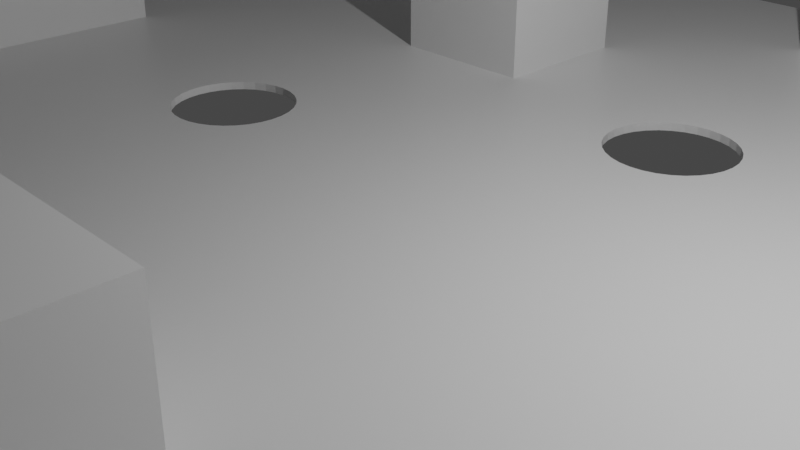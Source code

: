 # Source: suelo.blend  (saved by Blender 2.80.75; exported with 4.5.12 LTS)
import bpy
from mathutils import Matrix  # noqa: F401  (used for matrix-valued properties, if any)

bpy.ops.wm.read_factory_settings(use_empty=True)
scene = bpy.context.scene
scene.name = 'Scene'

# ---- collections
col_collection = bpy.data.collections.new('Collection'); scene.collection.children.link(col_collection)

# ---- materials (node trees are filled in below, after node groups)
mat_material = bpy.data.materials.new('Material')
mat_material.alpha_threshold = 0.0
mat_material.use_transparent_shadow = False
mat_material.line_color = (0.0, 0.0, 0.0, 1.0)

# ---- material node trees
mat_material.use_nodes = True; mat_material.node_tree.nodes.clear()
_N = mat_material.node_tree.nodes; _L = mat_material.node_tree.links
n0 = _N.new('ShaderNodeOutputMaterial'); n0.name = 'Material Output'; n0.location = (300, 300)
n1 = _N.new('ShaderNodeBsdfPrincipled'); n1.name = 'Principled BSDF'; n1.location = (10, 300)
n1.distribution = 'GGX'
n1.subsurface_method = 'BURLEY'
n1.inputs[2].default_value = 0.4
n1.inputs[3].default_value = 1.45
n1.inputs[27].default_value = (0.0, 0.0, 0.0, 1.0)
n1.inputs[28].default_value = 1.0
_L.new(n1.outputs[0], n0.inputs[0])
n0.is_active_output = True

# ---- world
world_world = bpy.data.worlds.new('World'); scene.world = world_world
world_world.use_nodes = True; world_world.node_tree.nodes.clear()
_N = world_world.node_tree.nodes; _L = world_world.node_tree.links
n0 = _N.new('ShaderNodeOutputWorld'); n0.name = 'World Output'; n0.location = (300, 300)
n1 = _N.new('ShaderNodeBackground'); n1.name = 'Background'; n1.location = (10, 300)
n1.inputs[0].default_value = (0.05088, 0.05088, 0.05088, 1.0)
_L.new(n1.outputs[0], n0.inputs[0])
n0.is_active_output = True
world_world.color = (0.05088, 0.05088, 0.05088)
world_world.use_sun_shadow = False
world_world.sun_shadow_jitter_overblur = 0.0

# ---- cameras
cam_camera = bpy.data.cameras.new('Camera')
cam_camera.clip_end = 100.0
cam_camera.ortho_scale = 7.314

# ---- lights
light_light = bpy.data.lights.new('Light', 'POINT')
light_light.transmission_factor = 0.0
light_light.energy = 1000.0
light_light.shadow_soft_size = 0.1
light_light.shadow_maximum_resolution = 0.006
light_light.use_absolute_resolution = True

# ---- meshes
me_cube = bpy.data.meshes.new('Cube')
me_cube.from_pydata([(1.0, 1.0, 1.0), (1.0, 1.0, -1.0), (1.0, -1.0, 1.0), (1.0, -1.0, -1.0), (-1.0, 1.0, 1.0), (-1.0, 1.0, -1.0), (-1.0, -1.0, 1.0), (-1.0, -1.0, -1.0), (0.8, 1.0, -1.0), (0.6, 1.0, -1.0), (0.4, 1.0, -1.0), (0.2, 1.0, -1.0), (0.0, 1.0, -1.0), (-0.2, 1.0, -1.0), (-0.4, 1.0, -1.0), (-0.6, 1.0, -1.0), (-0.8, 1.0, -1.0), (0.8, -1.0, 1.0), (0.6, -1.0, 1.0), (0.4, -1.0, 1.0), (0.2, -1.0, 1.0), (0.0, -1.0, 1.0), (-0.2, -1.0, 1.0), (-0.4, -1.0, 1.0), (-0.6, -1.0, 1.0), (-0.8, -1.0, 1.0), (-0.8, -1.0, -1.0), (-0.6, -1.0, -1.0), (-0.4, -1.0, -1.0), (-0.2, -1.0, -1.0), (0.0, -1.0, -1.0), (0.2, -1.0, -1.0), (0.4, -1.0, -1.0), (0.6, -1.0, -1.0), (0.8, -1.0, -1.0), (-0.8, 1.0, 1.0), (-0.6, 1.0, 1.0), (-0.4, 1.0, 1.0), (-0.2, 1.0, 1.0), (0.0, 1.0, 1.0), (0.2, 1.0, 1.0), (0.4, 1.0, 1.0), (0.6, 1.0, 1.0), (0.8, 1.0, 1.0), (-1.0, 0.8, -1.0), (-1.0, 0.6, -1.0), (-1.0, 0.4, -1.0), (-1.0, 0.2, -1.0), (-1.0, 0.0, -1.0), (-1.0, -0.2, -1.0), (-1.0, -0.4, -1.0), (-1.0, -0.6, -1.0), (-1.0, -0.8, -1.0), (1.0, 0.8, 1.0), (1.0, 0.6, 1.0), (1.0, 0.4, 1.0), (1.0, 0.2, 1.0), (1.0, 0.0, 1.0), (1.0, -0.2, 1.0), (1.0, -0.4, 1.0), (1.0, -0.6, 1.0), (1.0, -0.8, 1.0), (-1.0, -0.8, 1.0), (-1.0, -0.6, 1.0), (-1.0, -0.4, 1.0), (-1.0, -0.2, 1.0), (-1.0, 0.0, 1.0), (-1.0, 0.2, 1.0), (-1.0, 0.4, 1.0), (-1.0, 0.6, 1.0), (-1.0, 0.8, 1.0), (1.0, -0.8, -1.0), (1.0, -0.6, -1.0), (1.0, -0.4, -1.0), (1.0, -0.2, -1.0), (1.0, 0.0, -1.0), (1.0, 0.2, -1.0), (1.0, 0.4, -1.0), (1.0, 0.6, -1.0), (1.0, 0.8, -1.0), (-0.8, 0.8, -1.0), (-0.8, 0.6, -1.0), (-0.8, 0.4, -1.0), (-0.8, 0.2, -1.0), (-0.8, 0.0, -1.0), (-0.8, -0.2, -1.0), (-0.8, -0.4, -1.0), (-0.8, -0.6, -1.0), (-0.8, -0.8, -1.0), (-0.6, 0.8, -1.0), (-0.6, 0.6, -1.0), (-0.6, 0.4, -1.0), (-0.6, 0.2, -1.0), (-0.6, 0.0, -1.0), (-0.6, -0.2, -1.0), (-0.6, -0.4, -1.0), (-0.6, -0.6, -1.0), (-0.6, -0.8, -1.0), (-0.4, 0.8, -1.0), (-0.4, 0.6, -1.0), (-0.4, 0.4, -1.0), (-0.4, 0.2, -1.0), (-0.4, -0.2, -1.0), (-0.4, -0.4, -1.0), (-0.4, -0.6, -1.0), (-0.4, -0.8, -1.0), (-0.2, 0.8, -1.0), (-0.2, 0.6, -1.0), (-0.2, 0.4, -1.0), (-0.2, 0.2, -1.0), (-0.2, 0.0, -1.0), (-0.2, -0.2, -1.0), (-0.2, -0.4, -1.0), (-0.2, -0.6, -1.0), (-0.2, -0.8, -1.0), (0.0, 0.8, -1.0), (0.0, 0.6, -1.0), (0.0, 0.4, -1.0), (0.0, 0.2, -1.0), (0.0, 0.0, -1.0), (0.0, -0.2, -1.0), (0.0, -0.4, -1.0), (0.0, -0.6, -1.0), (0.0, -0.8, -1.0), (0.2, 0.8, -1.0), (0.2, 0.6, -1.0), (0.2, 0.4, -1.0), (0.2, 0.2, -1.0), (0.2, 0.0, -1.0), (0.2, -0.2, -1.0), (0.2, -0.4, -1.0), (0.2, -0.6, -1.0), (0.2, -0.8, -1.0), (0.4, 0.8, -1.0), (0.4, 0.6, -1.0), (0.4, 0.4, -1.0), (0.4, 0.2, -1.0), (0.4, 0.0, -1.0), (0.4, -0.2, -1.0), (0.4, -0.6, -1.0), (0.4, -0.8, -1.0), (0.6, 0.8, -1.0), (0.6, 0.6, -1.0), (0.6, 0.4, -1.0), (0.6, 0.2, -1.0), (0.6, 0.0, -1.0), (0.6, -0.2, -1.0), (0.6, -0.4, -1.0), (0.6, -0.6, -1.0), (0.6, -0.8, -1.0), (0.8, 0.8, -1.0), (0.8, 0.6, -1.0), (0.8, 0.4, -1.0), (0.8, 0.2, -1.0), (0.8, 0.0, -1.0), (0.8, -0.2, -1.0), (0.8, -0.4, -1.0), (0.8, -0.6, -1.0), (0.8, -0.8, -1.0), (0.8, 0.8, 1.0), (0.8, 0.6, 1.0), (0.8, 0.4, 1.0), (0.8, 0.2, 1.0), (0.8, 0.0, 1.0), (0.8, -0.2, 1.0), (0.8, -0.4, 1.0), (0.8, -0.6, 1.0), (0.8, -0.8, 1.0), (0.6, 0.8, 1.0), (0.6, 0.6, 1.0), (0.6, 0.4, 1.0), (0.6, 0.2, 1.0), (0.6, 0.0, 1.0), (0.6, -0.2, 1.0), (0.6, -0.4, 1.0), (0.6, -0.6, 1.0), (0.6, -0.8, 1.0), (0.4, 0.8, 1.0), (0.4, 0.6, 1.0), (0.4, 0.4, 1.0), (0.4, 0.2, 1.0), (0.4, 0.0, 1.0), (0.4, -0.2, 1.0), (0.4, -0.6, 1.0), (0.4, -0.8, 1.0), (0.2, 0.8, 1.0), (0.2, 0.6, 1.0), (0.2, 0.4, 1.0), (0.2, 0.2, 1.0), (0.2, 0.0, 1.0), (0.2, -0.2, 1.0), (0.2, -0.4, 1.0), (0.2, -0.6, 1.0), (0.2, -0.8, 1.0), (0.0, 0.8, 1.0), (0.0, 0.6, 1.0), (0.0, 0.4, 1.0), (0.0, 0.2, 1.0), (0.0, 0.0, 1.0), (0.0, -0.2, 1.0), (0.0, -0.4, 1.0), (0.0, -0.6, 1.0), (0.0, -0.8, 1.0), (-0.2, 0.8, 1.0), (-0.2, 0.6, 1.0), (-0.2, 0.4, 1.0), (-0.2, 0.2, 1.0), (-0.2, 0.0, 1.0), (-0.2, -0.2, 1.0), (-0.2, -0.4, 1.0), (-0.2, -0.6, 1.0), (-0.2, -0.8, 1.0), (-0.4, 0.8, 1.0), (-0.4, 0.6, 1.0), (-0.4, 0.4, 1.0), (-0.4, 0.2, 1.0), (-0.4, -0.2, 1.0), (-0.4, -0.4, 1.0), (-0.4, -0.6, 1.0), (-0.4, -0.8, 1.0), (-0.6, 0.8, 1.0), (-0.6, 0.6, 1.0), (-0.6, 0.4, 1.0), (-0.6, 0.2, 1.0), (-0.6, 0.0, 1.0), (-0.6, -0.2, 1.0), (-0.6, -0.4, 1.0), (-0.6, -0.6, 1.0), (-0.6, -0.8, 1.0), (-0.8, 0.8, 1.0), (-0.8, 0.6, 1.0), (-0.8, 0.4, 1.0), (-0.8, 0.2, 1.0), (-0.8, 0.0, 1.0), (-0.8, -0.2, 1.0), (-0.8, -0.4, 1.0), (-0.8, -0.6, 1.0), (-0.8, -0.8, 1.0), (-0.8, -1.0, 34.61), (-1.0, -1.0, 34.61), (1.0, -0.8, 34.61), (1.0, -1.0, 34.61), (-1.0, 0.8, 34.61), (-1.0, 1.0, 34.61), (0.8, 1.0, 34.61), (1.0, 1.0, 34.61), (0.8, -1.0, 34.61), (0.2, -1.0, 34.61), (0.0, -1.0, 34.61), (-0.8, 1.0, 34.61), (0.0, 1.0, 34.61), (0.2, 1.0, 34.61), (0.8, -0.8, 34.61), (0.2, -0.8, 34.61), (0.0, -0.8, 34.61), (-0.8, -0.8, 34.61), (1.0, 0.8, 34.61), (-1.0, -0.8, 34.61), (-1.0, -0.2, 34.61), (-1.0, 0.0, 34.61), (-1.0, 0.2, 34.61), (0.8, 0.8, 34.61), (0.8, 0.4, 34.61), (0.8, 0.2, 34.61), (0.8, 0.0, 34.61), (0.8, -0.2, 34.61), (0.8, -0.4, 34.61), (0.6, 0.4, 34.61), (0.6, 0.2, 34.61), (0.6, 0.0, 34.61), (0.6, -0.2, 34.61), (0.6, -0.4, 34.61), (0.2, 0.8, 34.61), (0.2, -0.4, 34.61), (0.2, -0.6, 34.61), (0.0, 0.8, 34.61), (0.0, -0.4, 34.61), (0.0, -0.6, 34.61), (-0.2, 0.6, 34.61), (-0.2, 0.4, 34.61), (-0.4, 0.6, 34.61), (-0.4, 0.4, 34.61), (-0.8, 0.8, 34.61), (-0.8, 0.2, 34.61), (-0.8, 0.0, 34.61), (-0.8, -0.2, 34.61), (-0.3486, -0.5042, 1.0), (-0.3486, -0.5042, -1.0), (-0.3336, -0.4997, 1.0), (-0.3336, -0.4997, -1.0), (-0.3336, -0.6566, 1.0), (-0.3336, -0.6566, -1.0), (-0.318, -0.6581, 1.0), (-0.318, -0.6581, -1.0), (-0.3845, -0.5337, 1.0), (-0.3845, -0.5337, -1.0), (-0.3919, -0.5475, 1.0), (-0.3919, -0.5475, -1.0), (-0.3486, -0.652, 1.0), (-0.3486, -0.652, -1.0), (-0.3965, -0.5625, 1.0), (-0.3965, -0.5625, -1.0), (-0.2441, -0.5475, 1.0), (-0.2441, -0.5475, -1.0), (-0.2395, -0.5625, 1.0), (-0.2395, -0.5625, -1.0), (-0.238, -0.5781, 1.0), (-0.238, -0.5781, -1.0), (-0.3965, -0.5937, 1.0), (-0.3965, -0.5937, -1.0), (-0.3946, -0.6, 1.0), (-0.3946, -0.6, -1.0), (-0.2736, -0.6446, 1.0), (-0.2736, -0.6446, -1.0), (-0.398, -0.5781, 1.0), (-0.398, -0.5781, -1.0), (-0.3919, -0.6087, 1.0), (-0.3919, -0.6087, -1.0), (-0.3746, -0.5216, 1.0), (-0.3746, -0.5216, -1.0), (-0.2515, -0.5337, 1.0), (-0.2515, -0.5337, -1.0), (-0.2614, -0.5216, 1.0), (-0.2614, -0.5216, -1.0), (-0.3625, -0.5116, 1.0), (-0.3625, -0.5116, -1.0), (-0.2736, -0.5116, 1.0), (-0.2736, -0.5116, -1.0), (-0.3024, -0.6566, 1.0), (-0.3024, -0.6566, -1.0), (-0.2874, -0.652, 1.0), (-0.2874, -0.652, -1.0), (-0.2614, -0.6347, 1.0), (-0.2614, -0.6347, -1.0), (-0.2515, -0.6226, 1.0), (-0.2515, -0.6226, -1.0), (-0.2395, -0.5937, 1.0), (-0.2395, -0.5937, -1.0), (-0.3625, -0.6446, 1.0), (-0.3625, -0.6446, -1.0), (-0.3746, -0.6347, 1.0), (-0.3746, -0.6347, -1.0), (-0.3845, -0.6226, 1.0), (-0.3845, -0.6226, -1.0), (-0.3024, -0.4997, 1.0), (-0.3024, -0.4997, -1.0), (-0.318, -0.4981, 1.0), (-0.318, -0.4981, -1.0), (-0.2874, -0.5042, 1.0), (-0.2874, -0.5042, -1.0), (0.1441, 0.4054, 1.0), (0.1441, 0.4054, -1.0), (0.132, 0.4153, 1.0), (0.132, 0.4153, -1.0), (0.009076, 0.3332, 1.0), (0.009076, 0.3332, -1.0), (0.1485, 0.4, 1.0), (0.1541, 0.3933, 1.0), (0.1485, 0.4, -1.0), (0.1541, 0.3933, -1.0), (0.007539, 0.3488, 1.0), (0.007539, 0.3488, -1.0), (0.02102, 0.3933, 1.0), (0.02102, 0.3933, -1.0), (0.01363, 0.3794, 1.0), (0.01363, 0.3794, -1.0), (0.1031, 0.2703, 1.0), (0.1031, 0.2703, -1.0), (0.1182, 0.2749, 1.0), (0.1182, 0.2749, -1.0), (0.02102, 0.3044, 1.0), (0.02102, 0.3044, -1.0), (0.132, 0.2823, 1.0), (0.132, 0.2823, -1.0), (0.1614, 0.3182, 1.0), (0.1614, 0.3182, -1.0), (0.08754, 0.4288, 1.0), (0.08754, 0.4288, -1.0), (0.05692, 0.4227, 1.0), (0.05692, 0.4227, -1.0), (0.1541, 0.3044, 1.0), (0.1541, 0.3044, -1.0), (0.166, 0.3332, 1.0), (0.166, 0.3332, -1.0), (0.08754, 0.2688, 1.0), (0.08754, 0.2688, -1.0), (0.07193, 0.2703, 1.0), (0.07193, 0.2703, -1.0), (0.04309, 0.2823, 1.0), (0.04309, 0.2823, -1.0), (0.05692, 0.2749, 1.0), (0.05692, 0.2749, -1.0), (0.1182, 0.4227, 1.0), (0.1182, 0.4227, -1.0), (0.1031, 0.4273, 1.0), (0.1031, 0.4273, -1.0), (0.07193, 0.4273, 1.0), (0.07193, 0.4273, -1.0), (0.03097, 0.2922, 1.0), (0.03097, 0.2922, -1.0), (0.009076, 0.3644, 1.0), (0.009076, 0.3644, -1.0), (0.1441, 0.2922, 1.0), (0.1441, 0.2922, -1.0), (0.1614, 0.3794, 1.0), (0.1614, 0.3794, -1.0), (0.166, 0.3644, 1.0), (0.166, 0.3644, -1.0), (0.1675, 0.3488, 1.0), (0.1675, 0.3488, -1.0), (-0.2441, -0.6087, 1.0), (-0.2415, -0.6, 1.0), (-0.2415, -0.6, -1.0), (-0.2441, -0.6087, -1.0), (0.5639, 0.629, 1.0), (0.5639, 0.629, -1.0), (0.5778, 0.6216, 1.0), (0.5778, 0.6216, -1.0), (0.6118, 0.5707, 1.0), (0.6118, 0.5707, -1.0), (0.5027, 0.629, 1.0), (0.5027, 0.629, -1.0), (0.5333, 0.6351, 1.0), (0.5333, 0.6351, -1.0), (0.6, 0.5992, 1.0), (0.5998, 0.5995, 1.0), (0.5998, 0.5995, -1.0), (0.6, 0.5992, -1.0), (0.5994, 0.6, 1.0), (0.5994, 0.6, -1.0), (0.5489, 0.6335, 1.0), (0.5489, 0.6335, -1.0), (0.6072, 0.5857, 1.0), (0.6072, 0.5857, -1.0), (0.5899, 0.6117, 1.0), (0.5899, 0.6117, -1.0), (0.01363, 0.3182, 1.0), (0.01363, 0.3182, -1.0), (0.04309, 0.4153, 1.0), (0.04309, 0.4153, -1.0), (0.03097, 0.4054, 1.0), (0.03097, 0.4054, -1.0), (0.02656, 0.4, 1.0), (0.02656, 0.4, -1.0), (0.4594, 0.5857, 1.0), (0.4594, 0.5857, -1.0), (0.4668, 0.5995, 1.0), (0.4668, 0.5995, -1.0), (0.5333, 0.4751, 1.0), (0.5333, 0.4751, -1.0), (0.5177, 0.4766, 1.0), (0.5177, 0.4766, -1.0), (0.4549, 0.5707, 1.0), (0.4549, 0.5707, -1.0), (0.5027, 0.4812, 1.0), (0.5027, 0.4812, -1.0), (0.6133, 0.5551, 1.0), (0.6133, 0.5551, -1.0), (0.5998, 0.5106, 1.0), (0.5998, 0.5106, -1.0), (0.5489, 0.4766, 1.0), (0.5489, 0.4766, -1.0), (0.4767, 0.4985, 1.0), (0.4767, 0.4985, -1.0), (0.5177, 0.6335, 1.0), (0.5177, 0.6335, -1.0), (0.4889, 0.4886, 1.0), (0.4889, 0.4886, -1.0), (0.4668, 0.5106, 1.0), (0.4668, 0.5106, -1.0), (0.4767, 0.6117, 1.0), (0.4767, 0.6117, -1.0), (0.4889, 0.6216, 1.0), (0.4889, 0.6216, -1.0), (0.4672, 0.6, 1.0), (0.4672, 0.6, -1.0), (0.5778, 0.4886, 1.0), (0.5778, 0.4886, -1.0), (0.6, 0.5109, 1.0), (0.6, 0.5109, -1.0), (0.5639, 0.4812, 1.0), (0.5639, 0.4812, -1.0), (0.5899, 0.4985, 1.0), (0.5899, 0.4985, -1.0), (0.4533, 0.5551, 1.0), (0.4533, 0.5551, -1.0), (0.4549, 0.5395, 1.0), (0.4549, 0.5395, -1.0), (0.4594, 0.5245, 1.0), (0.4594, 0.5245, -1.0), (0.493, -0.4627, 1.0), (0.493, -0.4627, -1.0), (0.4624, -0.4688, 1.0), (0.4624, -0.4688, -1.0), (0.4179, -0.4553, 1.0), (0.4179, -0.4553, -1.0), (0.4318, -0.4627, 1.0), (0.4318, -0.4627, -1.0), (0.4058, -0.4453, 1.0), (0.4058, -0.4453, -1.0), (0.3824, -0.3888, 1.0), (0.3824, -0.3888, -1.0), (0.4318, -0.3148, 1.0), (0.4318, -0.3148, -1.0), (0.4179, -0.3222, 1.0), (0.4179, -0.3222, -1.0), (0.3885, -0.3581, 1.0), (0.3885, -0.3581, -1.0), (0.4468, -0.3103, 1.0), (0.4468, -0.3103, -1.0), (0.3839, -0.3732, 1.0), (0.3839, -0.3732, -1.0), (0.4058, -0.3322, 1.0), (0.4058, -0.3322, -1.0), (0.3885, -0.4194, 1.0), (0.3885, -0.4194, -1.0), (0.3958, -0.4332, 1.0), (0.3958, -0.4332, -1.0), (0.4468, -0.4672, 1.0), (0.4468, -0.4672, -1.0), (0.5289, -0.4332, 1.0), (0.5289, -0.4332, -1.0), (0.4, -0.4383, 1.0), (0.4, -0.4383, -1.0), (0.4, -0.3393, 1.0), (0.3958, -0.3443, 1.0), (0.4, -0.3393, -1.0), (0.3958, -0.3443, -1.0), (0.4624, -0.3088, 1.0), (0.4624, -0.3088, -1.0), (0.6118, 0.5395, 1.0), (0.6118, 0.5395, -1.0), (0.6072, 0.5245, 1.0), (0.6072, 0.5245, -1.0), (-0.3808, 0.1493, 1.0), (-0.3808, 0.1493, -1.0), (-0.4547, 0.03869, 1.0), (-0.4547, 0.03869, -1.0), (-0.3363, 0.002785, 1.0), (-0.3363, 0.002785, -1.0), (-0.3415, 0.0, 1.0), (-0.3415, 0.0, -1.0), (-0.3068, 0.03869, 1.0), (-0.3068, 0.03869, -1.0), (-0.3501, -0.004608, 1.0), (-0.3501, -0.004608, -1.0), (-0.3023, 0.0537, 1.0), (-0.3023, 0.0537, -1.0), (-0.4252, 0.002785, 1.0), (-0.42, 0.0, 1.0), (-0.4252, 0.002785, -1.0), (-0.42, 0.0, -1.0), (-0.4473, 0.02486, 1.0), (-0.4473, 0.02486, -1.0), (-0.4114, -0.004608, 1.0), (-0.4114, -0.004608, -1.0), (-0.4373, 0.01273, 1.0), (-0.4373, 0.01273, -1.0), (-0.3808, -0.0107, 1.0), (-0.3808, -0.0107, -1.0), (-0.3008, 0.0693, 1.0), (-0.3008, 0.0693, -1.0), (-0.3023, 0.08491, 1.0), (-0.3023, 0.08491, -1.0), (-0.3651, 0.1478, 1.0), (-0.3651, 0.1478, -1.0), (-0.3964, -0.00916, 1.0), (-0.4, -0.008057, 1.0), (-0.3964, -0.00916, -1.0), (-0.4, -0.008057, -1.0), (-0.3651, -0.00916, 1.0), (-0.3651, -0.00916, -1.0), (0.5424, -0.3888, 1.0), (0.5424, -0.3888, -1.0), (0.5068, -0.4553, 1.0), (0.5068, -0.4553, -1.0), (0.5413, -0.4, 1.0), (0.5408, -0.4044, 1.0), (0.5413, -0.4, -1.0), (0.5408, -0.4044, -1.0), (0.5408, -0.3732, 1.0), (0.5408, -0.3732, -1.0), (0.478, -0.3103, 1.0), (0.478, -0.3103, -1.0), (0.478, -0.4672, 1.0), (0.478, -0.4672, -1.0), (0.5189, -0.4453, 1.0), (0.5189, -0.4453, -1.0), (0.493, -0.3148, 1.0), (0.493, -0.3148, -1.0), (0.3839, -0.4044, 1.0), (0.3835, -0.4, 1.0), (0.3835, -0.4, -1.0), (0.3839, -0.4044, -1.0), (0.5068, -0.3222, 1.0), (0.5068, -0.3222, -1.0), (0.5363, -0.4194, 1.0), (0.5363, -0.4194, -1.0), (0.5363, -0.3581, 1.0), (0.5363, -0.3581, -1.0), (0.5289, -0.3443, 1.0), (0.5289, -0.3443, -1.0), (0.5189, -0.3322, 1.0), (0.5189, -0.3322, -1.0), (-0.3242, 0.1259, 1.0), (-0.3242, 0.1259, -1.0), (-0.3363, 0.1358, 1.0), (-0.3363, 0.1358, -1.0), (-0.4608, 0.0693, 1.0), (-0.4608, 0.0693, -1.0), (-0.4592, 0.0537, 1.0), (-0.4592, 0.0537, -1.0), (-0.4114, 0.1432, 1.0), (-0.4114, 0.1432, -1.0), (-0.4252, 0.1358, 1.0), (-0.4252, 0.1358, -1.0), (-0.4592, 0.08491, 1.0), (-0.4592, 0.08491, -1.0), (-0.4373, 0.1259, 1.0), (-0.4373, 0.1259, -1.0), (-0.3142, 0.02486, 1.0), (-0.3142, 0.02486, -1.0), (-0.3068, 0.09992, 1.0), (-0.3068, 0.09992, -1.0), (-0.3242, 0.01273, 1.0), (-0.3242, 0.01273, -1.0), (-0.3142, 0.1137, 1.0), (-0.3142, 0.1137, -1.0), (-0.4473, 0.1137, 1.0), (-0.4473, 0.1137, -1.0), (-0.4547, 0.09992, 1.0), (-0.4547, 0.09992, -1.0), (-0.3964, 0.1478, 1.0), (-0.3964, 0.1478, -1.0), (-0.3501, 0.1432, 1.0), (-0.3501, 0.1432, -1.0), (-0.4, 0.1467, 1.0), (-0.4, 0.1467, -1.0)], [], [(39, 194, 275, 250), (26, 25, 6, 7), (44, 70, 4, 5), (158, 71, 3, 34), (71, 61, 2, 3), (8, 43, 0, 1), (5, 4, 35, 16), (16, 35, 36, 15), (15, 36, 37, 14), (14, 37, 38, 13), (13, 38, 39, 12), (12, 39, 40, 11), (11, 40, 41, 10), (10, 41, 42, 9), (9, 42, 43, 8), (52, 88, 26, 7), (88, 97, 27, 26), (97, 105, 28, 27), (105, 114, 29, 28), (114, 123, 30, 29), (123, 132, 31, 30), (132, 140, 32, 31), (140, 149, 33, 32), (149, 158, 34, 33), (3, 2, 17, 34), (34, 17, 18, 33), (33, 18, 19, 32), (32, 19, 20, 31), (31, 20, 21, 30), (30, 21, 22, 29), (29, 22, 23, 28), (28, 23, 24, 27), (27, 24, 25, 26), (4, 70, 242, 243), (167, 176, 18, 17), (176, 184, 19, 18), (184, 193, 20, 19), (233, 232, 283, 284), (202, 211, 22, 21), (211, 219, 23, 22), (219, 228, 24, 23), (228, 237, 25, 24), (36, 35, 229, 220), (220, 229, 230, 221), (221, 230, 231, 222), (222, 231, 232, 223), (223, 232, 233, 224), (224, 233, 234, 225), (225, 234, 235, 226), (226, 235, 236, 227), (227, 236, 237, 228), (37, 36, 220, 212), (212, 220, 221, 213), (213, 221, 222, 214), (214, 222, 223, 215), (215, 223, 224, 549, 548, 556, 552, 536, 610, 608, 616, 630, 628, 618, 614, 612, 636), (216, 225, 226, 217), (217, 226, 227, 218), (218, 227, 228, 219), (38, 37, 212, 203), (203, 212, 213, 204), (62, 6, 239, 257), (205, 214, 215, 206), (206, 215, 636, 632, 534, 564, 634, 606, 604, 626, 622, 562, 560, 546, 542, 620, 624, 538, 540, 207), (207, 540, 544, 570, 558, 566, 567, 216, 208), (208, 216, 217, 209), (209, 217, 218, 310, 308, 314, 300, 296, 294, 318, 324, 286, 288, 346, 344, 348, 326, 322, 320, 302, 304, 306, 336, 411, 210), (210, 411, 410, 334, 332, 312, 330, 328, 292, 290, 298, 338, 340, 342, 316, 310, 218, 219, 211), (39, 38, 203, 194), (194, 203, 204, 195), (195, 204, 205, 196), (196, 205, 206, 197), (197, 206, 207, 198), (198, 207, 208, 199), (199, 208, 209, 200), (200, 209, 210, 201), (201, 210, 211, 202), (167, 17, 246, 252), (185, 194, 195, 186), (186, 195, 196, 442, 440, 438, 378, 396, 376, 394, 392, 352, 350, 356, 187), (187, 356, 357, 404, 406, 408, 382, 374, 380, 402, 372, 368, 366, 384, 386, 390, 388, 398, 370, 436, 354, 360, 400, 364, 362, 442, 196, 197, 188), (188, 197, 198, 189), (189, 198, 199, 190), (190, 199, 200, 191), (17, 2, 241, 246), (192, 201, 202, 193), (41, 40, 185, 177), (177, 185, 186, 178), (178, 186, 187, 179), (179, 187, 188, 180), (180, 188, 189, 181), (181, 189, 190, 182), (182, 190, 191, 591, 500, 510, 506, 525, 524), (183, 192, 193, 184), (42, 41, 177, 168), (168, 177, 178, 474, 470, 472, 420, 464, 422, 430, 414, 416, 434, 428, 169), (169, 428, 425, 424), (170, 179, 180, 171), (171, 180, 181, 172), (172, 181, 182, 173), (173, 182, 524, 512, 504, 502, 508, 528, 582, 588, 594, 602, 600, 598, 580, 572, 576, 174), (174, 576, 577, 596, 520, 586, 574, 490, 584, 492, 518, 496, 494, 498, 522, 183, 175), (175, 183, 184, 176), (43, 42, 168, 159), (159, 168, 169, 160), (160, 169, 424, 432, 418, 456, 530, 532, 478, 170, 161), (192, 191, 273, 274), (214, 205, 279, 281), (2, 61, 240, 241), (65, 234, 285, 258), (165, 174, 175, 166), (166, 175, 176, 167), (205, 204, 278, 279), (53, 159, 160, 54), (54, 160, 161, 55), (55, 161, 162, 56), (56, 162, 163, 57), (57, 163, 164, 58), (58, 164, 165, 59), (59, 165, 166, 60), (60, 166, 167, 61), (9, 8, 150, 141), (141, 150, 151, 142), (142, 151, 152, 143, 479, 533, 531, 457, 419, 433, 427), (143, 152, 153, 144), (144, 153, 154, 145), (145, 154, 155, 146), (146, 155, 156, 147), (147, 156, 157, 148), (148, 157, 158, 149), (10, 9, 141, 133), (133, 141, 142, 429, 435, 417, 415, 431, 423, 465, 421, 473, 471, 475, 134), (134, 475, 447, 445, 453, 485, 487, 489, 469, 463, 467, 455, 451, 449, 461, 481, 477, 483, 459, 479, 143, 135), (135, 143, 144, 136), (136, 144, 145, 137), (137, 145, 146, 138), (138, 146, 147, 578, 573, 581, 599, 601, 603, 595, 589, 583, 529, 509, 503, 505, 513, 526), (139, 148, 149, 140), (11, 10, 133, 124), (124, 133, 134, 125), (125, 134, 135, 126), (126, 135, 136, 127), (127, 136, 137, 128), (128, 137, 138, 129), (129, 138, 526, 527, 507, 511, 501, 592, 130), (130, 592, 593, 515, 517, 523, 139, 131), (131, 139, 140, 132), (12, 11, 124, 115), (115, 124, 125, 116), (116, 125, 126, 358, 351, 353, 393, 395, 377, 397, 379, 439, 441, 443, 117), (117, 443, 363, 365, 401, 361, 355, 437, 371, 399, 389, 391, 387, 385, 367, 369, 373, 403, 381, 375, 383, 409, 407, 405, 359, 358, 126, 127, 118), (118, 127, 128, 119), (119, 128, 129, 120), (120, 129, 130, 121), (121, 130, 131, 122), (122, 131, 132, 123), (13, 12, 115, 106), (106, 115, 116, 107), (107, 116, 117, 108), (108, 117, 118, 109), (109, 118, 119, 110), (110, 119, 120, 111), (111, 120, 121, 112), (112, 121, 122, 113), (113, 122, 123, 114), (14, 13, 106, 98), (98, 106, 107, 99), (99, 107, 108, 100), (100, 108, 109, 101), (101, 109, 110, 541, 539, 625, 621, 543, 547, 561, 563, 623, 627, 605, 607, 635, 565, 535, 633, 637), (102, 111, 112, 103), (103, 112, 113, 412, 337, 307, 305, 303, 321, 323, 327, 349, 345, 347, 289, 287, 325, 319, 295, 297, 301, 315, 309, 311, 104), (104, 311, 317, 343, 341, 339, 299, 291, 293, 329, 331, 313, 333, 335, 413, 412, 113, 114, 105), (15, 14, 98, 89), (89, 98, 99, 90), (90, 99, 100, 91), (91, 100, 101, 92), (92, 101, 637, 613, 615, 619, 629, 631, 617, 609, 611, 537, 553, 557, 550, 551, 93), (93, 551, 555, 569, 102, 94), (94, 102, 103, 95), (95, 103, 104, 96), (96, 104, 105, 97), (16, 15, 89, 80), (80, 89, 90, 81), (81, 90, 91, 82), (82, 91, 92, 83), (83, 92, 93, 84), (84, 93, 94, 85), (85, 94, 95, 86), (86, 95, 96, 87), (87, 96, 97, 88), (5, 16, 80, 44), (44, 80, 81, 45), (45, 81, 82, 46), (46, 82, 83, 47), (47, 83, 84, 48), (48, 84, 85, 49), (49, 85, 86, 50), (50, 86, 87, 51), (51, 87, 88, 52), (1, 0, 53, 79), (79, 53, 54, 78), (78, 54, 55, 77), (77, 55, 56, 76), (76, 56, 57, 75), (75, 57, 58, 74), (74, 58, 59, 73), (73, 59, 60, 72), (72, 60, 61, 71), (8, 1, 79, 150), (150, 79, 78, 151), (151, 78, 77, 152), (152, 77, 76, 153), (153, 76, 75, 154), (154, 75, 74, 155), (155, 74, 73, 156), (156, 73, 72, 157), (157, 72, 71, 158), (7, 6, 62, 52), (52, 62, 63, 51), (51, 63, 64, 50), (50, 64, 65, 49), (49, 65, 66, 48), (48, 66, 67, 47), (47, 67, 68, 46), (46, 68, 69, 45), (45, 69, 70, 44), (204, 213, 280, 278), (229, 70, 69, 230), (230, 69, 68, 231), (231, 68, 67, 232), (165, 164, 265, 266), (6, 25, 238, 239), (234, 65, 64, 235), (235, 64, 63, 236), (236, 63, 62, 237), (255, 257, 239, 238), (240, 252, 246, 241), (253, 254, 248, 247), (278, 280, 281, 279), (251, 250, 275, 272), (273, 276, 277, 274), (262, 267, 268, 263), (263, 268, 269, 264), (264, 269, 270, 265), (265, 270, 271, 266), (245, 244, 261, 256), (249, 243, 242, 282), (283, 260, 259, 284), (284, 259, 258, 285), (194, 185, 272, 275), (237, 62, 257, 255), (234, 233, 284, 285), (0, 43, 244, 245), (20, 193, 253, 247), (21, 20, 247, 248), (161, 170, 267, 262), (170, 171, 268, 267), (202, 21, 248, 254), (66, 65, 258, 259), (35, 4, 243, 249), (53, 0, 245, 256), (171, 172, 269, 268), (67, 66, 259, 260), (43, 159, 261, 244), (61, 167, 252, 240), (185, 40, 251, 272), (172, 173, 270, 269), (173, 174, 271, 270), (70, 229, 282, 242), (191, 200, 276, 273), (213, 214, 281, 280), (174, 165, 266, 271), (25, 237, 255, 238), (200, 201, 277, 276), (162, 161, 262, 263), (201, 192, 274, 277), (40, 39, 250, 251), (163, 162, 263, 264), (193, 202, 254, 253), (232, 67, 260, 283), (229, 35, 249, 282), (164, 163, 264, 265), (159, 53, 256, 261), (493, 492, 584, 585), (539, 538, 624, 625), (351, 350, 352, 353), (423, 422, 464, 465), (463, 462, 466, 467), (625, 624, 620, 621), (413, 410, 411, 336, 337, 412), (297, 296, 300, 301), (439, 438, 440, 441), (401, 400, 360, 361), (568, 566, 558, 559), (365, 364, 400, 401), (527, 525, 506, 507), (635, 634, 564, 565), (367, 366, 368, 369), (471, 470, 474, 446, 447, 475), (437, 436, 370, 371), (489, 488, 468, 469), (405, 404, 357, 359), (291, 290, 292, 293), (363, 362, 364, 365), (427, 426, 429, 142), (289, 288, 286, 287), (305, 304, 302, 303), (522, 516, 514, 590, 591, 191, 192, 183), (431, 430, 422, 423), (599, 598, 600, 601), (515, 514, 516, 517), (447, 446, 444, 445), (299, 298, 290, 291), (421, 420, 472, 473), (295, 294, 296, 297), (571, 570, 544, 545), (426, 425, 428, 434, 435, 429), (341, 340, 338, 339), (623, 622, 626, 627), (361, 360, 354, 355), (533, 532, 530, 531), (557, 556, 548, 550), (355, 354, 436, 437), (499, 498, 494, 495), (513, 512, 524, 525, 527, 526), (601, 600, 602, 603), (457, 456, 418, 419), (619, 618, 628, 629), (481, 480, 476, 477), (349, 348, 344, 345), (293, 292, 328, 329), (359, 357, 356, 350, 351, 358), (609, 608, 610, 611), (589, 588, 582, 583), (617, 616, 608, 609), (321, 320, 322, 323), (353, 352, 392, 393), (451, 450, 448, 449), (483, 482, 458, 459), (391, 390, 386, 387), (631, 630, 616, 617), (393, 392, 394, 395), (339, 338, 298, 299), (449, 448, 460, 461), (345, 344, 346, 347), (459, 458, 478, 532, 533, 479), (301, 300, 314, 315), (491, 490, 574, 575), (523, 499, 495, 497, 519, 493, 585, 491, 575, 587, 521, 597, 579, 578, 147, 148, 139), (335, 334, 410, 413), (633, 632, 636, 612, 613, 637), (327, 326, 348, 349), (315, 314, 308, 309), (407, 406, 404, 405), (547, 546, 560, 561), (521, 520, 596, 597), (613, 612, 614, 615), (485, 484, 486, 487), (385, 384, 366, 367), (593, 590, 514, 515), (545, 544, 540, 538, 539, 541), (511, 510, 500, 501), (531, 530, 456, 457), (333, 332, 334, 335), (461, 460, 480, 481), (343, 342, 340, 341), (597, 596, 577, 579), (569, 568, 559, 571, 545, 541, 110, 111, 102), (455, 454, 450, 451), (317, 316, 342, 343), (441, 440, 442, 362, 363, 443), (627, 626, 604, 605), (550, 548, 549, 554, 555, 551), (497, 496, 518, 519), (561, 560, 562, 563), (399, 398, 388, 389), (611, 610, 536, 537), (505, 504, 512, 513), (387, 386, 384, 385), (615, 614, 618, 619), (519, 518, 492, 493), (465, 464, 420, 421), (543, 542, 546, 547), (309, 308, 310, 316, 317, 311), (573, 572, 580, 581), (585, 584, 490, 491), (607, 606, 634, 635), (553, 552, 556, 557), (529, 528, 508, 509), (403, 402, 380, 381), (409, 408, 406, 407), (509, 508, 502, 503), (453, 452, 484, 485), (433, 432, 424, 425, 426, 427), (329, 328, 330, 331), (583, 582, 528, 529), (389, 388, 390, 391), (369, 368, 372, 373), (397, 396, 378, 379), (495, 494, 496, 497), (537, 536, 552, 553), (435, 434, 416, 417), (605, 604, 606, 607), (467, 466, 454, 455), (587, 586, 520, 521), (501, 500, 591, 590, 593, 592), (473, 472, 470, 471), (379, 378, 438, 439), (331, 330, 312, 313), (375, 374, 382, 383), (307, 306, 304, 305), (503, 502, 504, 505), (621, 620, 542, 543), (581, 580, 598, 599), (469, 468, 462, 463), (337, 336, 306, 307), (303, 302, 320, 321), (381, 380, 374, 375), (313, 312, 332, 333), (579, 577, 576, 572, 573, 578), (507, 506, 510, 511), (415, 414, 430, 431), (487, 486, 488, 489), (325, 324, 318, 319), (445, 444, 452, 453), (323, 322, 326, 327), (377, 376, 396, 397), (603, 602, 594, 595), (395, 394, 376, 377), (535, 534, 632, 633), (373, 372, 402, 403), (478, 458, 482, 476, 480, 460, 448, 450, 454, 466, 462, 468, 488, 486, 484, 452, 444, 446, 474, 178, 179, 170), (477, 476, 482, 483), (371, 370, 398, 399), (417, 416, 414, 415), (629, 628, 630, 631), (319, 318, 294, 295), (565, 564, 534, 535), (383, 382, 408, 409), (595, 594, 588, 589), (347, 346, 288, 289), (517, 516, 522, 498, 499, 523), (563, 562, 622, 623), (567, 554, 549, 224, 225, 216), (559, 558, 570, 571), (287, 286, 324, 325), (575, 574, 586, 587), (555, 554, 567, 566, 568, 569), (419, 418, 432, 433)])
_uv = me_cube.uv_layers.new(name='UVMap')
_uv.uv.foreach_set('vector', [0.5, 0.0, 0.5, 0.025, 0.5, 0.025, 0.5, 0.0, 0.375, 0.475, 0.625, 0.475, 0.625, 0.5, 0.375, 0.5, 0.375, 0.725, 0.625, 0.725, 0.625, 0.75, 0.375, 0.75, 0.6, 0.975, 0.625, 0.975, 0.625, 1.0, 0.6, 1.0, 0.125, 0.725, 0.375, 0.725, 0.375, 0.75, 0.125, 0.75, 0.625, 0.725, 0.875, 0.725, 0.875, 0.75, 0.625, 0.75, 0.625, 0.5, 0.875, 0.5, 0.875, 0.525, 0.625, 0.525, 0.625, 0.525, 0.875, 0.525, 0.875, 0.55, 0.625, 0.55, 0.625, 0.55, 0.875, 0.55, 0.875, 0.575, 0.625, 0.575, 0.625, 0.575, 0.875, 0.575, 0.875, 0.6, 0.625, 0.6, 0.625, 0.6, 0.875, 0.6, 0.875, 0.625, 0.625, 0.625, 0.625, 0.625, 0.875, 0.625, 0.875, 0.65, 0.625, 0.65, 0.625, 0.65, 0.875, 0.65, 0.875, 0.675, 0.625, 0.675, 0.625, 0.675, 0.875, 0.675, 0.875, 0.7, 0.625, 0.7, 0.625, 0.7, 0.875, 0.7, 0.875, 0.725, 0.625, 0.725, 0.375, 0.975, 0.4, 0.975, 0.4, 1.0, 0.375, 1.0, 0.4, 0.975, 0.425, 0.975, 0.425, 1.0, 0.4, 1.0, 0.425, 0.975, 0.45, 0.975, 0.45, 1.0, 0.425, 1.0, 0.45, 0.975, 0.475, 0.975, 0.475, 1.0, 0.45, 1.0, 0.475, 0.975, 0.5, 0.975, 0.5, 1.0, 0.475, 1.0, 0.5, 0.975, 0.525, 0.975, 0.525, 1.0, 0.5, 1.0, 0.525, 0.975, 0.55, 0.975, 0.55, 1.0, 0.525, 1.0, 0.55, 0.975, 0.575, 0.975, 0.575, 1.0, 0.55, 1.0, 0.575, 0.975, 0.6, 0.975, 0.6, 1.0, 0.575, 1.0, 0.375, 0.25, 0.625, 0.25, 0.625, 0.275, 0.375, 0.275, 0.375, 0.275, 0.625, 0.275, 0.625, 0.3, 0.375, 0.3, 0.375, 0.3, 0.625, 0.3, 0.625, 0.325, 0.375, 0.325, 0.375, 0.325, 0.625, 0.325, 0.625, 0.35, 0.375, 0.35, 0.375, 0.35, 0.625, 0.35, 0.625, 0.375, 0.375, 0.375, 0.375, 0.375, 0.625, 0.375, 0.625, 0.4, 0.375, 0.4, 0.375, 0.4, 0.625, 0.4, 0.625, 0.425, 0.375, 0.425, 0.375, 0.425, 0.625, 0.425, 0.625, 0.45, 0.375, 0.45, 0.375, 0.45, 0.625, 0.45, 0.625, 0.475, 0.375, 0.475, 0.625, 0.75, 0.625, 0.725, 0.625, 0.725, 0.625, 0.75, 0.4, 0.225, 0.425, 0.225, 0.425, 0.25, 0.4, 0.25, 0.425, 0.225, 0.45, 0.225, 0.45, 0.25, 0.425, 0.25, 0.45, 0.225, 0.475, 0.225, 0.475, 0.25, 0.45, 0.25, 0.6, 0.125, 0.6, 0.1, 0.6, 0.1, 0.6, 0.125, 0.5, 0.225, 0.525, 0.225, 0.525, 0.25, 0.5, 0.25, 0.525, 0.225, 0.55, 0.225, 0.55, 0.25, 0.525, 0.25, 0.55, 0.225, 0.575, 0.225, 0.575, 0.25, 0.55, 0.25, 0.575, 0.225, 0.6, 0.225, 0.6, 0.25, 0.575, 0.25, 0.575, 0.0, 0.6, 0.0, 0.6, 0.025, 0.575, 0.025, 0.575, 0.025, 0.6, 0.025, 0.6, 0.05, 0.575, 0.05, 0.575, 0.05, 0.6, 0.05, 0.6, 0.075, 0.575, 0.075, 0.575, 0.075, 0.6, 0.075, 0.6, 0.1, 0.575, 0.1, 0.575, 0.1, 0.6, 0.1, 0.6, 0.125, 0.575, 0.125, 0.575, 0.125, 0.6, 0.125, 0.6, 0.15, 0.575, 0.15, 0.575, 0.15, 0.6, 0.15, 0.6, 0.175, 0.575, 0.175, 0.575, 0.175, 0.6, 0.175, 0.6, 0.2, 0.575, 0.2, 0.575, 0.2, 0.6, 0.2, 0.6, 0.225, 0.575, 0.225, 0.55, 0.0, 0.575, 0.0, 0.575, 0.025, 0.55, 0.025, 0.55, 0.025, 0.575, 0.025, 0.575, 0.05, 0.55, 0.05, 0.55, 0.05, 0.575, 0.05, 0.575, 0.075, 0.55, 0.075, 0.55, 0.075, 0.575, 0.075, 0.575, 0.1, 0.55, 0.1, 0.55, 0.1, 0.575, 0.1, 0.575, 0.125, 0.5525, 0.125, 0.5532, 0.1247, 0.5547, 0.1234, 0.5559, 0.1219, 0.5568, 0.1202, 0.5574, 0.1183, 0.5576, 0.1163, 0.5574, 0.1144, 0.5568, 0.1125, 0.5559, 0.1108, 0.5547, 0.1093, 0.5532, 0.108, 0.5514, 0.1071, 0.55, 0.1067, 0.55, 0.15, 0.575, 0.15, 0.575, 0.175, 0.55, 0.175, 0.55, 0.175, 0.575, 0.175, 0.575, 0.2, 0.55, 0.2, 0.55, 0.2, 0.575, 0.2, 0.575, 0.225, 0.55, 0.225, 0.525, 0.0, 0.55, 0.0, 0.55, 0.025, 0.525, 0.025, 0.525, 0.025, 0.55, 0.025, 0.55, 0.05, 0.525, 0.05, 0.625, 0.525, 0.625, 0.5, 0.625, 0.5, 0.625, 0.525, 0.525, 0.075, 0.55, 0.075, 0.55, 0.1, 0.525, 0.1, 0.525, 0.1, 0.55, 0.1, 0.55, 0.1067, 0.5495, 0.1065, 0.5476, 0.1063, 0.5456, 0.1065, 0.5438, 0.1071, 0.542, 0.108, 0.5405, 0.1093, 0.5393, 0.1108, 0.5384, 0.1125, 0.5378, 0.1144, 0.5376, 0.1163, 0.5378, 0.1183, 0.5384, 0.1202, 0.5393, 0.1219, 0.5405, 0.1234, 0.542, 0.1247, 0.5427, 0.125, 0.525, 0.125, 0.525, 0.125, 0.5427, 0.125, 0.5438, 0.1256, 0.5456, 0.1261, 0.5476, 0.1263, 0.5495, 0.1261, 0.55, 0.126, 0.55, 0.15, 0.525, 0.15, 0.525, 0.15, 0.55, 0.15, 0.55, 0.175, 0.525, 0.175, 0.525, 0.175, 0.55, 0.175, 0.55, 0.2, 0.5493, 0.2, 0.5496, 0.1992, 0.5498, 0.1973, 0.5496, 0.1953, 0.549, 0.1934, 0.5481, 0.1917, 0.5468, 0.1902, 0.5453, 0.189, 0.5436, 0.188, 0.5417, 0.1875, 0.5398, 0.1873, 0.5378, 0.1875, 0.5359, 0.188, 0.5342, 0.189, 0.5327, 0.1902, 0.5314, 0.1917, 0.5305, 0.1934, 0.5299, 0.1953, 0.5298, 0.1973, 0.5299, 0.1992, 0.5302, 0.2, 0.525, 0.2, 0.525, 0.2, 0.5302, 0.2, 0.5305, 0.2011, 0.5314, 0.2028, 0.5327, 0.2043, 0.5342, 0.2056, 0.5359, 0.2065, 0.5378, 0.2071, 0.5398, 0.2073, 0.5417, 0.2071, 0.5436, 0.2065, 0.5453, 0.2056, 0.5468, 0.2043, 0.5481, 0.2028, 0.549, 0.2011, 0.5493, 0.2, 0.55, 0.2, 0.55, 0.225, 0.525, 0.225, 0.5, 0.0, 0.525, 0.0, 0.525, 0.025, 0.5, 0.025, 0.5, 0.025, 0.525, 0.025, 0.525, 0.05, 0.5, 0.05, 0.5, 0.05, 0.525, 0.05, 0.525, 0.075, 0.5, 0.075, 0.5, 0.075, 0.525, 0.075, 0.525, 0.1, 0.5, 0.1, 0.5, 0.1, 0.525, 0.1, 0.525, 0.125, 0.5, 0.125, 0.5, 0.125, 0.525, 0.125, 0.525, 0.15, 0.5, 0.15, 0.5, 0.15, 0.525, 0.15, 0.525, 0.175, 0.5, 0.175, 0.5, 0.175, 0.525, 0.175, 0.525, 0.2, 0.5, 0.2, 0.5, 0.2, 0.525, 0.2, 0.525, 0.225, 0.5, 0.225, 0.4, 0.225, 0.4, 0.25, 0.4, 0.25, 0.4, 0.225, 0.475, 0.025, 0.5, 0.025, 0.5, 0.05, 0.475, 0.05, 0.475, 0.05, 0.5, 0.05, 0.5, 0.075, 0.4967, 0.075, 0.4961, 0.07433, 0.4946, 0.07308, 0.4929, 0.07216, 0.491, 0.07159, 0.4891, 0.0714, 0.4871, 0.07159, 0.4852, 0.07216, 0.4835, 0.07308, 0.482, 0.07433, 0.4814, 0.075, 0.475, 0.075, 0.475, 0.075, 0.4814, 0.075, 0.4807, 0.07584, 0.4798, 0.07757, 0.4792, 0.07945, 0.4791, 0.0814, 0.4792, 0.08335, 0.4798, 0.08523, 0.4807, 0.08695, 0.482, 0.08847, 0.4835, 0.08971, 0.4852, 0.09064, 0.4871, 0.09121, 0.4891, 0.0914, 0.491, 0.09121, 0.4929, 0.09064, 0.4946, 0.08971, 0.4961, 0.08847, 0.4974, 0.08695, 0.4983, 0.08523, 0.4989, 0.08335, 0.4991, 0.0814, 0.4989, 0.07945, 0.4983, 0.07757, 0.4974, 0.07584, 0.4967, 0.075, 0.5, 0.075, 0.5, 0.1, 0.475, 0.1, 0.475, 0.1, 0.5, 0.1, 0.5, 0.125, 0.475, 0.125, 0.475, 0.125, 0.5, 0.125, 0.5, 0.15, 0.475, 0.15, 0.475, 0.15, 0.5, 0.15, 0.5, 0.175, 0.475, 0.175, 0.625, 0.275, 0.625, 0.25, 0.625, 0.25, 0.625, 0.275, 0.475, 0.2, 0.5, 0.2, 0.5, 0.225, 0.475, 0.225, 0.45, 0.0, 0.475, 0.0, 0.475, 0.025, 0.45, 0.025, 0.45, 0.025, 0.475, 0.025, 0.475, 0.05, 0.45, 0.05, 0.45, 0.05, 0.475, 0.05, 0.475, 0.075, 0.45, 0.075, 0.45, 0.075, 0.475, 0.075, 0.475, 0.1, 0.45, 0.1, 0.45, 0.1, 0.475, 0.1, 0.475, 0.125, 0.45, 0.125, 0.45, 0.125, 0.475, 0.125, 0.475, 0.15, 0.45, 0.15, 0.45, 0.15, 0.475, 0.15, 0.475, 0.175, 0.4521, 0.175, 0.4522, 0.1736, 0.452, 0.1716, 0.4514, 0.1698, 0.4505, 0.168, 0.45, 0.1674, 0.45, 0.2, 0.475, 0.2, 0.475, 0.225, 0.45, 0.225, 0.425, 0.0, 0.45, 0.0, 0.45, 0.025, 0.425, 0.025, 0.425, 0.025, 0.45, 0.025, 0.45, 0.05, 0.4416, 0.05, 0.4404, 0.04854, 0.4389, 0.0473, 0.4372, 0.04638, 0.4353, 0.04581, 0.4333, 0.04561, 0.4314, 0.04581, 0.4295, 0.04638, 0.4278, 0.0473, 0.4263, 0.04854, 0.4251, 0.05, 0.425, 0.05, 0.425, 0.05, 0.4251, 0.05, 0.425, 0.05006, 0.425, 0.0501, 0.425, 0.075, 0.45, 0.075, 0.45, 0.1, 0.425, 0.1, 0.425, 0.1, 0.45, 0.1, 0.45, 0.125, 0.425, 0.125, 0.425, 0.125, 0.45, 0.125, 0.45, 0.15, 0.425, 0.15, 0.425, 0.15, 0.45, 0.15, 0.45, 0.1674, 0.4493, 0.1665, 0.4478, 0.1653, 0.446, 0.1644, 0.4442, 0.1638, 0.4422, 0.1636, 0.4403, 0.1638, 0.4384, 0.1644, 0.4366, 0.1653, 0.4351, 0.1665, 0.4339, 0.168, 0.433, 0.1698, 0.4324, 0.1716, 0.4322, 0.1736, 0.4323, 0.175, 0.425, 0.175, 0.425, 0.175, 0.4323, 0.175, 0.4324, 0.1755, 0.433, 0.1774, 0.4339, 0.1792, 0.4351, 0.1807, 0.4366, 0.1819, 0.4384, 0.1828, 0.4403, 0.1834, 0.4422, 0.1836, 0.4442, 0.1834, 0.446, 0.1828, 0.4478, 0.1819, 0.4493, 0.1807, 0.45, 0.1798, 0.45, 0.2, 0.425, 0.2, 0.425, 0.2, 0.45, 0.2, 0.45, 0.225, 0.425, 0.225, 0.4, 0.0, 0.425, 0.0, 0.425, 0.025, 0.4, 0.025, 0.4, 0.025, 0.425, 0.025, 0.425, 0.05, 0.4, 0.05, 0.4, 0.05, 0.425, 0.05, 0.425, 0.0501, 0.4241, 0.05179, 0.4235, 0.05366, 0.4233, 0.05561, 0.4235, 0.05757, 0.4241, 0.05944, 0.425, 0.06113, 0.425, 0.075, 0.4, 0.075, 0.475, 0.2, 0.475, 0.175, 0.475, 0.175, 0.475, 0.2, 0.55, 0.075, 0.525, 0.075, 0.525, 0.075, 0.55, 0.075, 0.375, 0.75, 0.375, 0.725, 0.375, 0.725, 0.375, 0.75, 0.625, 0.15, 0.6, 0.15, 0.6, 0.15, 0.625, 0.15, 0.4, 0.175, 0.425, 0.175, 0.425, 0.2, 0.4, 0.2, 0.4, 0.2, 0.425, 0.2, 0.425, 0.225, 0.4, 0.225, 0.525, 0.075, 0.525, 0.05, 0.525, 0.05, 0.525, 0.075, 0.375, 0.025, 0.4, 0.025, 0.4, 0.05, 0.375, 0.05, 0.375, 0.05, 0.4, 0.05, 0.4, 0.075, 0.375, 0.075, 0.375, 0.075, 0.4, 0.075, 0.4, 0.1, 0.375, 0.1, 0.375, 0.1, 0.4, 0.1, 0.4, 0.125, 0.375, 0.125, 0.375, 0.125, 0.4, 0.125, 0.4, 0.15, 0.375, 0.15, 0.375, 0.15, 0.4, 0.15, 0.4, 0.175, 0.375, 0.175, 0.375, 0.175, 0.4, 0.175, 0.4, 0.2, 0.375, 0.2, 0.375, 0.2, 0.4, 0.2, 0.4, 0.225, 0.375, 0.225, 0.575, 0.75, 0.6, 0.75, 0.6, 0.775, 0.575, 0.775, 0.575, 0.775, 0.6, 0.775, 0.6, 0.8, 0.575, 0.8, 0.575, 0.8, 0.6, 0.8, 0.6, 0.825, 0.575, 0.825, 0.575, 0.8111, 0.5759, 0.8094, 0.5765, 0.8076, 0.5767, 0.8056, 0.5765, 0.8037, 0.5759, 0.8018, 0.575, 0.8001, 0.575, 0.825, 0.6, 0.825, 0.6, 0.85, 0.575, 0.85, 0.575, 0.85, 0.6, 0.85, 0.6, 0.875, 0.575, 0.875, 0.575, 0.875, 0.6, 0.875, 0.6, 0.9, 0.575, 0.9, 0.575, 0.9, 0.6, 0.9, 0.6, 0.925, 0.575, 0.925, 0.575, 0.925, 0.6, 0.925, 0.6, 0.95, 0.575, 0.95, 0.575, 0.95, 0.6, 0.95, 0.6, 0.975, 0.575, 0.975, 0.55, 0.75, 0.575, 0.75, 0.575, 0.775, 0.55, 0.775, 0.55, 0.775, 0.575, 0.775, 0.575, 0.8, 0.5749, 0.8, 0.5737, 0.7985, 0.5722, 0.7973, 0.5705, 0.7964, 0.5686, 0.7958, 0.5667, 0.7956, 0.5647, 0.7958, 0.5628, 0.7964, 0.5611, 0.7973, 0.5596, 0.7985, 0.5584, 0.8, 0.55, 0.8, 0.55, 0.8, 0.5584, 0.8, 0.5583, 0.8001, 0.5574, 0.8018, 0.5569, 0.8037, 0.5567, 0.8056, 0.5569, 0.8076, 0.5574, 0.8094, 0.5583, 0.8112, 0.5596, 0.8127, 0.5611, 0.8139, 0.5628, 0.8149, 0.5647, 0.8154, 0.5667, 0.8156, 0.5686, 0.8154, 0.5705, 0.8149, 0.5722, 0.8139, 0.5737, 0.8127, 0.575, 0.8112, 0.575, 0.8111, 0.575, 0.825, 0.55, 0.825, 0.55, 0.825, 0.575, 0.825, 0.575, 0.85, 0.55, 0.85, 0.55, 0.85, 0.575, 0.85, 0.575, 0.875, 0.55, 0.875, 0.55, 0.875, 0.575, 0.875, 0.575, 0.9, 0.55, 0.9, 0.55, 0.9, 0.575, 0.9, 0.575, 0.925, 0.5677, 0.925, 0.5678, 0.9236, 0.5676, 0.9216, 0.567, 0.9198, 0.5661, 0.918, 0.5649, 0.9165, 0.5634, 0.9153, 0.5616, 0.9144, 0.5597, 0.9138, 0.5578, 0.9136, 0.5558, 0.9138, 0.554, 0.9144, 0.5522, 0.9153, 0.5507, 0.9165, 0.55, 0.9174, 0.55, 0.95, 0.575, 0.95, 0.575, 0.975, 0.55, 0.975, 0.525, 0.75, 0.55, 0.75, 0.55, 0.775, 0.525, 0.775, 0.525, 0.775, 0.55, 0.775, 0.55, 0.8, 0.525, 0.8, 0.525, 0.8, 0.55, 0.8, 0.55, 0.825, 0.525, 0.825, 0.525, 0.825, 0.55, 0.825, 0.55, 0.85, 0.525, 0.85, 0.525, 0.85, 0.55, 0.85, 0.55, 0.875, 0.525, 0.875, 0.525, 0.875, 0.55, 0.875, 0.55, 0.9, 0.525, 0.9, 0.525, 0.9, 0.55, 0.9, 0.55, 0.9174, 0.5495, 0.918, 0.5486, 0.9198, 0.548, 0.9216, 0.5478, 0.9236, 0.5479, 0.925, 0.525, 0.925, 0.525, 0.925, 0.5479, 0.925, 0.548, 0.9255, 0.5486, 0.9274, 0.5495, 0.9292, 0.55, 0.9298, 0.55, 0.95, 0.525, 0.95, 0.525, 0.95, 0.55, 0.95, 0.55, 0.975, 0.525, 0.975, 0.5, 0.75, 0.525, 0.75, 0.525, 0.775, 0.5, 0.775, 0.5, 0.775, 0.525, 0.775, 0.525, 0.8, 0.5, 0.8, 0.5, 0.8, 0.525, 0.8, 0.525, 0.825, 0.5186, 0.825, 0.518, 0.8243, 0.5165, 0.8231, 0.5148, 0.8222, 0.5129, 0.8216, 0.5109, 0.8214, 0.509, 0.8216, 0.5071, 0.8222, 0.5054, 0.8231, 0.5039, 0.8243, 0.5033, 0.825, 0.5, 0.825, 0.5, 0.825, 0.5033, 0.825, 0.5026, 0.8258, 0.5017, 0.8276, 0.5011, 0.8294, 0.5009, 0.8314, 0.5011, 0.8333, 0.5017, 0.8352, 0.5026, 0.837, 0.5039, 0.8385, 0.5054, 0.8397, 0.5071, 0.8406, 0.509, 0.8412, 0.5109, 0.8414, 0.5129, 0.8412, 0.5148, 0.8406, 0.5165, 0.8397, 0.518, 0.8385, 0.5193, 0.837, 0.5202, 0.8352, 0.5208, 0.8333, 0.5209, 0.8314, 0.5208, 0.8294, 0.5202, 0.8276, 0.5193, 0.8258, 0.5186, 0.825, 0.525, 0.825, 0.525, 0.85, 0.5, 0.85, 0.5, 0.85, 0.525, 0.85, 0.525, 0.875, 0.5, 0.875, 0.5, 0.875, 0.525, 0.875, 0.525, 0.9, 0.5, 0.9, 0.5, 0.9, 0.525, 0.9, 0.525, 0.925, 0.5, 0.925, 0.5, 0.925, 0.525, 0.925, 0.525, 0.95, 0.5, 0.95, 0.5, 0.95, 0.525, 0.95, 0.525, 0.975, 0.5, 0.975, 0.475, 0.75, 0.5, 0.75, 0.5, 0.775, 0.475, 0.775, 0.475, 0.775, 0.5, 0.775, 0.5, 0.8, 0.475, 0.8, 0.475, 0.8, 0.5, 0.8, 0.5, 0.825, 0.475, 0.825, 0.475, 0.825, 0.5, 0.825, 0.5, 0.85, 0.475, 0.85, 0.475, 0.85, 0.5, 0.85, 0.5, 0.875, 0.475, 0.875, 0.475, 0.875, 0.5, 0.875, 0.5, 0.9, 0.475, 0.9, 0.475, 0.9, 0.5, 0.9, 0.5, 0.925, 0.475, 0.925, 0.475, 0.925, 0.5, 0.925, 0.5, 0.95, 0.475, 0.95, 0.475, 0.95, 0.5, 0.95, 0.5, 0.975, 0.475, 0.975, 0.45, 0.75, 0.475, 0.75, 0.475, 0.775, 0.45, 0.775, 0.45, 0.775, 0.475, 0.775, 0.475, 0.8, 0.45, 0.8, 0.45, 0.8, 0.475, 0.8, 0.475, 0.825, 0.45, 0.825, 0.45, 0.825, 0.475, 0.825, 0.475, 0.85, 0.45, 0.85, 0.45, 0.85, 0.475, 0.85, 0.475, 0.875, 0.4573, 0.875, 0.458, 0.8747, 0.4595, 0.8734, 0.4607, 0.8719, 0.4616, 0.8702, 0.4622, 0.8683, 0.4624, 0.8663, 0.4622, 0.8644, 0.4616, 0.8625, 0.4607, 0.8608, 0.4595, 0.8593, 0.458, 0.858, 0.4562, 0.8571, 0.4544, 0.8565, 0.4524, 0.8563, 0.4505, 0.8565, 0.45, 0.8567, 0.45, 0.9, 0.475, 0.9, 0.475, 0.925, 0.45, 0.925, 0.45, 0.925, 0.475, 0.925, 0.475, 0.95, 0.4698, 0.95, 0.4701, 0.9492, 0.4702, 0.9473, 0.4701, 0.9453, 0.4695, 0.9434, 0.4686, 0.9417, 0.4673, 0.9402, 0.4658, 0.939, 0.4641, 0.938, 0.4622, 0.9375, 0.4602, 0.9373, 0.4583, 0.9375, 0.4564, 0.938, 0.4547, 0.939, 0.4532, 0.9402, 0.4519, 0.9417, 0.451, 0.9434, 0.4504, 0.9453, 0.4502, 0.9473, 0.4504, 0.9492, 0.4507, 0.95, 0.45, 0.95, 0.45, 0.95, 0.4507, 0.95, 0.451, 0.9511, 0.4519, 0.9528, 0.4532, 0.9543, 0.4547, 0.9556, 0.4564, 0.9565, 0.4583, 0.9571, 0.4602, 0.9573, 0.4622, 0.9571, 0.4641, 0.9565, 0.4658, 0.9556, 0.4673, 0.9543, 0.4686, 0.9528, 0.4695, 0.9511, 0.4698, 0.95, 0.475, 0.95, 0.475, 0.975, 0.45, 0.975, 0.425, 0.75, 0.45, 0.75, 0.45, 0.775, 0.425, 0.775, 0.425, 0.775, 0.45, 0.775, 0.45, 0.8, 0.425, 0.8, 0.425, 0.8, 0.45, 0.8, 0.45, 0.825, 0.425, 0.825, 0.425, 0.825, 0.45, 0.825, 0.45, 0.85, 0.425, 0.85, 0.425, 0.85, 0.45, 0.85, 0.45, 0.8567, 0.4486, 0.8571, 0.4468, 0.858, 0.4453, 0.8593, 0.4441, 0.8608, 0.4432, 0.8625, 0.4426, 0.8644, 0.4424, 0.8663, 0.4426, 0.8683, 0.4432, 0.8702, 0.4441, 0.8719, 0.4453, 0.8734, 0.4468, 0.8747, 0.4475, 0.875, 0.425, 0.875, 0.425, 0.875, 0.4475, 0.875, 0.4486, 0.8756, 0.45, 0.876, 0.45, 0.9, 0.425, 0.9, 0.425, 0.9, 0.45, 0.9, 0.45, 0.925, 0.425, 0.925, 0.425, 0.925, 0.45, 0.925, 0.45, 0.95, 0.425, 0.95, 0.425, 0.95, 0.45, 0.95, 0.45, 0.975, 0.425, 0.975, 0.4, 0.75, 0.425, 0.75, 0.425, 0.775, 0.4, 0.775, 0.4, 0.775, 0.425, 0.775, 0.425, 0.8, 0.4, 0.8, 0.4, 0.8, 0.425, 0.8, 0.425, 0.825, 0.4, 0.825, 0.4, 0.825, 0.425, 0.825, 0.425, 0.85, 0.4, 0.85, 0.4, 0.85, 0.425, 0.85, 0.425, 0.875, 0.4, 0.875, 0.4, 0.875, 0.425, 0.875, 0.425, 0.9, 0.4, 0.9, 0.4, 0.9, 0.425, 0.9, 0.425, 0.925, 0.4, 0.925, 0.4, 0.925, 0.425, 0.925, 0.425, 0.95, 0.4, 0.95, 0.4, 0.95, 0.425, 0.95, 0.425, 0.975, 0.4, 0.975, 0.375, 0.75, 0.4, 0.75, 0.4, 0.775, 0.375, 0.775, 0.375, 0.775, 0.4, 0.775, 0.4, 0.8, 0.375, 0.8, 0.375, 0.8, 0.4, 0.8, 0.4, 0.825, 0.375, 0.825, 0.375, 0.825, 0.4, 0.825, 0.4, 0.85, 0.375, 0.85, 0.375, 0.85, 0.4, 0.85, 0.4, 0.875, 0.375, 0.875, 0.375, 0.875, 0.4, 0.875, 0.4, 0.9, 0.375, 0.9, 0.375, 0.9, 0.4, 0.9, 0.4, 0.925, 0.375, 0.925, 0.375, 0.925, 0.4, 0.925, 0.4, 0.95, 0.375, 0.95, 0.375, 0.95, 0.4, 0.95, 0.4, 0.975, 0.375, 0.975, 0.125, 0.5, 0.375, 0.5, 0.375, 0.525, 0.125, 0.525, 0.125, 0.525, 0.375, 0.525, 0.375, 0.55, 0.125, 0.55, 0.125, 0.55, 0.375, 0.55, 0.375, 0.575, 0.125, 0.575, 0.125, 0.575, 0.375, 0.575, 0.375, 0.6, 0.125, 0.6, 0.125, 0.6, 0.375, 0.6, 0.375, 0.625, 0.125, 0.625, 0.125, 0.625, 0.375, 0.625, 0.375, 0.65, 0.125, 0.65, 0.125, 0.65, 0.375, 0.65, 0.375, 0.675, 0.125, 0.675, 0.125, 0.675, 0.375, 0.675, 0.375, 0.7, 0.125, 0.7, 0.125, 0.7, 0.375, 0.7, 0.375, 0.725, 0.125, 0.725, 0.6, 0.75, 0.625, 0.75, 0.625, 0.775, 0.6, 0.775, 0.6, 0.775, 0.625, 0.775, 0.625, 0.8, 0.6, 0.8, 0.6, 0.8, 0.625, 0.8, 0.625, 0.825, 0.6, 0.825, 0.6, 0.825, 0.625, 0.825, 0.625, 0.85, 0.6, 0.85, 0.6, 0.85, 0.625, 0.85, 0.625, 0.875, 0.6, 0.875, 0.6, 0.875, 0.625, 0.875, 0.625, 0.9, 0.6, 0.9, 0.6, 0.9, 0.625, 0.9, 0.625, 0.925, 0.6, 0.925, 0.6, 0.925, 0.625, 0.925, 0.625, 0.95, 0.6, 0.95, 0.6, 0.95, 0.625, 0.95, 0.625, 0.975, 0.6, 0.975, 0.375, 0.5, 0.625, 0.5, 0.625, 0.525, 0.375, 0.525, 0.375, 0.525, 0.625, 0.525, 0.625, 0.55, 0.375, 0.55, 0.375, 0.55, 0.625, 0.55, 0.625, 0.575, 0.375, 0.575, 0.375, 0.575, 0.625, 0.575, 0.625, 0.6, 0.375, 0.6, 0.375, 0.6, 0.625, 0.6, 0.625, 0.625, 0.375, 0.625, 0.375, 0.625, 0.625, 0.625, 0.625, 0.65, 0.375, 0.65, 0.375, 0.65, 0.625, 0.65, 0.625, 0.675, 0.375, 0.675, 0.375, 0.675, 0.625, 0.675, 0.625, 0.7, 0.375, 0.7, 0.375, 0.7, 0.625, 0.7, 0.625, 0.725, 0.375, 0.725, 0.525, 0.05, 0.55, 0.05, 0.55, 0.05, 0.525, 0.05, 0.6, 0.025, 0.625, 0.025, 0.625, 0.05, 0.6, 0.05, 0.6, 0.05, 0.625, 0.05, 0.625, 0.075, 0.6, 0.075, 0.6, 0.075, 0.625, 0.075, 0.625, 0.1, 0.6, 0.1, 0.4, 0.175, 0.4, 0.15, 0.4, 0.15, 0.4, 0.175, 0.625, 0.5, 0.625, 0.475, 0.625, 0.475, 0.625, 0.5, 0.6, 0.15, 0.625, 0.15, 0.625, 0.175, 0.6, 0.175, 0.6, 0.175, 0.625, 0.175, 0.625, 0.2, 0.6, 0.2, 0.6, 0.2, 0.625, 0.2, 0.625, 0.225, 0.6, 0.225, 0.6, 0.225, 0.625, 0.225, 0.625, 0.25, 0.6, 0.25, 0.375, 0.225, 0.4, 0.225, 0.4, 0.25, 0.375, 0.25, 0.475, 0.225, 0.5, 0.225, 0.5, 0.25, 0.475, 0.25, 0.525, 0.05, 0.55, 0.05, 0.55, 0.075, 0.525, 0.075, 0.475, 0.0, 0.5, 0.0, 0.5, 0.025, 0.475, 0.025, 0.475, 0.175, 0.5, 0.175, 0.5, 0.2, 0.475, 0.2, 0.4, 0.075, 0.425, 0.075, 0.425, 0.1, 0.4, 0.1, 0.4, 0.1, 0.425, 0.1, 0.425, 0.125, 0.4, 0.125, 0.4, 0.125, 0.425, 0.125, 0.425, 0.15, 0.4, 0.15, 0.4, 0.15, 0.425, 0.15, 0.425, 0.175, 0.4, 0.175, 0.375, 0.0, 0.4, 0.0, 0.4, 0.025, 0.375, 0.025, 0.6, 0.0, 0.625, 0.0, 0.625, 0.025, 0.6, 0.025, 0.6, 0.1, 0.625, 0.1, 0.625, 0.125, 0.6, 0.125, 0.6, 0.125, 0.625, 0.125, 0.625, 0.15, 0.6, 0.15, 0.5, 0.025, 0.475, 0.025, 0.475, 0.025, 0.5, 0.025, 0.6, 0.225, 0.625, 0.225, 0.625, 0.225, 0.6, 0.225, 0.6, 0.15, 0.6, 0.125, 0.6, 0.125, 0.6, 0.15, 0.875, 0.75, 0.875, 0.725, 0.875, 0.725, 0.875, 0.75, 0.475, 0.25, 0.475, 0.225, 0.475, 0.225, 0.475, 0.25, 0.625, 0.375, 0.625, 0.35, 0.625, 0.35, 0.625, 0.375, 0.4, 0.075, 0.425, 0.075, 0.425, 0.075, 0.4, 0.075, 0.425, 0.075, 0.425, 0.1, 0.425, 0.1, 0.425, 0.075, 0.5, 0.225, 0.5, 0.25, 0.5, 0.25, 0.5, 0.225, 0.625, 0.625, 0.625, 0.6, 0.625, 0.6, 0.625, 0.625, 0.875, 0.525, 0.875, 0.5, 0.875, 0.5, 0.875, 0.525, 0.375, 0.525, 0.375, 0.5, 0.375, 0.5, 0.375, 0.525, 0.425, 0.1, 0.425, 0.125, 0.425, 0.125, 0.425, 0.1, 0.625, 0.65, 0.625, 0.625, 0.625, 0.625, 0.625, 0.65, 0.4, 0.0, 0.4, 0.025, 0.4, 0.025, 0.4, 0.0, 0.375, 0.225, 0.4, 0.225, 0.4, 0.225, 0.375, 0.225, 0.475, 0.025, 0.475, 0.0, 0.475, 0.0, 0.475, 0.025, 0.425, 0.125, 0.425, 0.15, 0.425, 0.15, 0.425, 0.125, 0.425, 0.15, 0.425, 0.175, 0.425, 0.175, 0.425, 0.15, 0.625, 0.025, 0.6, 0.025, 0.6, 0.025, 0.625, 0.025, 0.475, 0.175, 0.5, 0.175, 0.5, 0.175, 0.475, 0.175, 0.55, 0.05, 0.55, 0.075, 0.55, 0.075, 0.55, 0.05, 0.425, 0.175, 0.4, 0.175, 0.4, 0.175, 0.425, 0.175, 0.6, 0.25, 0.6, 0.225, 0.6, 0.225, 0.6, 0.25, 0.5, 0.175, 0.5, 0.2, 0.5, 0.2, 0.5, 0.175, 0.4, 0.1, 0.4, 0.075, 0.4, 0.075, 0.4, 0.1, 0.5, 0.2, 0.475, 0.2, 0.475, 0.2, 0.5, 0.2, 0.875, 0.65, 0.875, 0.625, 0.875, 0.625, 0.875, 0.65, 0.4, 0.125, 0.4, 0.1, 0.4, 0.1, 0.4, 0.125, 0.475, 0.225, 0.5, 0.225, 0.5, 0.225, 0.475, 0.225, 0.6, 0.1, 0.625, 0.1, 0.625, 0.1, 0.6, 0.1, 0.6, 0.025, 0.6, 0.0, 0.6, 0.0, 0.6, 0.025, 0.4, 0.15, 0.4, 0.125, 0.4, 0.125, 0.4, 0.15, 0.4, 0.025, 0.375, 0.025, 0.375, 0.025, 0.4, 0.025, 0.5, 0.7669, 0.5, 0.7752, 0.5312, 0.7752, 0.5312, 0.7669, 0.5938, 0.7117, 0.5938, 0.72, 0.625, 0.72, 0.625, 0.7117, 0.875, 0.7927, 0.875, 0.801, 0.9062, 0.801, 0.9062, 0.7927, 0.0, 0.7803, 0.0, 0.7886, 0.03125, 0.7886, 0.03125, 0.7803, 0.375, 0.7803, 0.375, 0.7886, 0.4062, 0.7886, 0.4062, 0.7803, 0.625, 0.7117, 0.625, 0.72, 0.6562, 0.72, 0.6562, 0.7117, 0.6875, 0.8093, 0.6875, 0.8176, 0.7057, 0.8176, 0.7188, 0.8176, 0.7188, 0.8093, 0.7057, 0.8093, 0.1875, 0.8093, 0.1875, 0.8176, 0.2188, 0.8176, 0.2188, 0.8093, 0.09375, 0.7927, 0.09375, 0.801, 0.125, 0.801, 0.125, 0.7927, 0.2188, 0.7927, 0.2188, 0.801, 0.25, 0.801, 0.25, 0.7927, 0.4688, 0.7117, 0.4688, 0.72, 0.5, 0.72, 0.5, 0.7117, 0.1875, 0.7927, 0.1875, 0.801, 0.2188, 0.801, 0.2188, 0.7927, 0.1562, 0.7669, 0.1562, 0.7752, 0.1875, 0.7752, 0.1875, 0.7669, 0.9375, 0.7117, 0.9375, 0.72, 0.9688, 0.72, 0.9688, 0.7117, 0.5312, 0.7927, 0.5312, 0.801, 0.5625, 0.801, 0.5625, 0.7927, 0.125, 0.7803, 0.125, 0.7886, 0.155, 0.7886, 0.1562, 0.7886, 0.1562, 0.7803, 0.155, 0.7803, 0.3125, 0.7927, 0.3125, 0.801, 0.3438, 0.801, 0.3438, 0.7927, 0.3125, 0.7803, 0.3125, 0.7886, 0.3438, 0.7886, 0.3438, 0.7803, 0.8125, 0.7927, 0.8125, 0.801, 0.8438, 0.801, 0.8438, 0.7927, 0.4688, 0.8093, 0.4688, 0.8176, 0.5, 0.8176, 0.5, 0.8093, 0.1562, 0.7927, 0.1562, 0.801, 0.1875, 0.801, 0.1875, 0.7927, 0.575, 0.8001, 0.575, 0.8001, 0.5749, 0.8, 0.575, 0.8, 0.03125, 0.8093, 0.03125, 0.8176, 0.0625, 0.8176, 0.0625, 0.8093, 0.7812, 0.8093, 0.7812, 0.8176, 0.8125, 0.8176, 0.8125, 0.8093, 0.45, 0.1798, 0.4505, 0.1792, 0.4514, 0.1774, 0.452, 0.1755, 0.4521, 0.175, 0.475, 0.175, 0.475, 0.2, 0.45, 0.2, 0.9688, 0.7803, 0.9688, 0.7886, 1.0, 0.7886, 1.0, 0.7803, 0.8125, 0.7669, 0.8125, 0.7752, 0.8438, 0.7752, 0.8438, 0.7669, 0.3125, 0.7669, 0.3125, 0.7752, 0.3438, 0.7752, 0.3438, 0.7669, 0.1562, 0.7803, 0.1562, 0.7886, 0.1875, 0.7886, 0.1875, 0.7803, 0.4375, 0.8093, 0.4375, 0.8176, 0.4688, 0.8176, 0.4688, 0.8093, 0.0625, 0.7803, 0.0625, 0.7886, 0.09375, 0.7886, 0.09375, 0.7803, 0.1562, 0.8093, 0.1562, 0.8176, 0.1875, 0.8176, 0.1875, 0.8093, 0.5312, 0.7117, 0.5312, 0.72, 0.5625, 0.72, 0.5625, 0.7117, 0.8438, 0.7803, 0.8438, 0.7886, 0.845, 0.7886, 0.875, 0.7886, 0.875, 0.7803, 0.845, 0.7803, 0.375, 0.8093, 0.375, 0.8176, 0.4062, 0.8176, 0.4062, 0.8093, 0.8125, 0.7117, 0.8125, 0.72, 0.8438, 0.72, 0.8438, 0.7117, 0.25, 0.7927, 0.25, 0.801, 0.2812, 0.801, 0.2812, 0.7927, 0.6875, 0.7803, 0.6875, 0.7886, 0.7188, 0.7886, 0.7188, 0.7803, 0.375, 0.7117, 0.375, 0.72, 0.4062, 0.72, 0.4062, 0.7117, 0.2812, 0.7927, 0.2812, 0.801, 0.3125, 0.801, 0.3125, 0.7927, 0.375, 0.7669, 0.375, 0.7752, 0.4062, 0.7752, 0.4062, 0.7669, 0.125, 0.7669, 0.125, 0.7752, 0.1432, 0.7752, 0.1562, 0.7752, 0.1562, 0.7669, 0.1432, 0.7669, 0.8438, 0.7669, 0.8438, 0.7752, 0.875, 0.7752, 0.875, 0.7669, 0.75, 0.7803, 0.75, 0.7886, 0.7812, 0.7886, 0.7812, 0.7803, 0.125, 0.7117, 0.125, 0.72, 0.1562, 0.72, 0.1562, 0.7117, 0.5625, 0.7803, 0.5625, 0.7886, 0.5938, 0.7886, 0.5938, 0.7803, 0.9375, 0.8093, 0.9375, 0.8176, 0.9688, 0.8176, 0.9688, 0.8093, 0.5, 0.8093, 0.5, 0.8176, 0.5312, 0.8176, 0.5312, 0.8093, 0.8438, 0.7927, 0.8438, 0.801, 0.8611, 0.801, 0.875, 0.801, 0.875, 0.7927, 0.8611, 0.7927, 0.25, 0.7117, 0.25, 0.72, 0.2812, 0.72, 0.2812, 0.7117, 0.9375, 0.7669, 0.9375, 0.7752, 0.9688, 0.7752, 0.9688, 0.7669, 0.2188, 0.7117, 0.2188, 0.72, 0.25, 0.72, 0.25, 0.7117, 0.8438, 0.8093, 0.8438, 0.8176, 0.875, 0.8176, 0.875, 0.8093, 0.9062, 0.7927, 0.9062, 0.801, 0.9375, 0.801, 0.9375, 0.7927, 0.4688, 0.7803, 0.4688, 0.7886, 0.5, 0.7886, 0.5, 0.7803, 0.625, 0.7803, 0.625, 0.7886, 0.6562, 0.7886, 0.6562, 0.7803, 0.4375, 0.7927, 0.4375, 0.801, 0.4688, 0.801, 0.4688, 0.7927, 0.1875, 0.7117, 0.1875, 0.72, 0.2188, 0.72, 0.2188, 0.7117, 0.9375, 0.7927, 0.9375, 0.801, 0.9688, 0.801, 0.9688, 0.7927, 0.4062, 0.8093, 0.4062, 0.8176, 0.4375, 0.8176, 0.4375, 0.8093, 0.5, 0.7803, 0.5, 0.7886, 0.5312, 0.7886, 0.5312, 0.7803, 0.9688, 0.8093, 0.9688, 0.8176, 1.0, 0.8176, 1.0, 0.8093, 0.6562, 0.7803, 0.6562, 0.7886, 0.657, 0.7886, 0.6875, 0.7886, 0.6875, 0.7803, 0.657, 0.7803, 0.2188, 0.8093, 0.2188, 0.8176, 0.25, 0.8176, 0.25, 0.8093, 0.5625, 0.7669, 0.5625, 0.7752, 0.5938, 0.7752, 0.5938, 0.7669, 0.55, 0.9298, 0.5507, 0.9307, 0.5522, 0.9319, 0.554, 0.9328, 0.5558, 0.9334, 0.5578, 0.9336, 0.5597, 0.9334, 0.5616, 0.9328, 0.5634, 0.9319, 0.5649, 0.9307, 0.5661, 0.9292, 0.567, 0.9274, 0.5676, 0.9255, 0.5677, 0.925, 0.575, 0.925, 0.575, 0.95, 0.55, 0.95, 0.6562, 0.8093, 0.6562, 0.8176, 0.6875, 0.8176, 0.6875, 0.8093, 0.03125, 0.7117, 0.03125, 0.72, 0.03882, 0.72, 0.0625, 0.72, 0.0625, 0.7117, 0.03882, 0.7117, 0.9062, 0.8093, 0.9062, 0.8176, 0.9375, 0.8176, 0.9375, 0.8093, 0.25, 0.8093, 0.25, 0.8176, 0.2812, 0.8176, 0.2812, 0.8093, 0.7812, 0.7927, 0.7812, 0.801, 0.8125, 0.801, 0.8125, 0.7927, 0.7188, 0.7117, 0.7188, 0.72, 0.75, 0.72, 0.75, 0.7117, 0.6562, 0.7669, 0.6562, 0.7752, 0.6875, 0.7752, 0.6875, 0.7669, 0.0625, 0.7117, 0.0625, 0.72, 0.09375, 0.72, 0.09375, 0.7117, 0.25, 0.7803, 0.25, 0.7886, 0.2812, 0.7886, 0.2812, 0.7803, 0.5, 0.7927, 0.5, 0.801, 0.5312, 0.801, 0.5312, 0.7927, 0.2812, 0.7669, 0.2812, 0.7752, 0.3125, 0.7752, 0.3125, 0.7669, 0.5625, 0.7117, 0.5625, 0.72, 0.582, 0.72, 0.5938, 0.72, 0.5938, 0.7117, 0.582, 0.7117, 0.2188, 0.7669, 0.2188, 0.7752, 0.25, 0.7752, 0.25, 0.7669, 0.7188, 0.7803, 0.7188, 0.7886, 0.75, 0.7886, 0.75, 0.7803, 0.625, 0.8093, 0.625, 0.8176, 0.6562, 0.8176, 0.6562, 0.8093, 0.5312, 0.7803, 0.5312, 0.7886, 0.5625, 0.7886, 0.5625, 0.7803, 0.3438, 0.8093, 0.3438, 0.8176, 0.375, 0.8176, 0.375, 0.8093, 0.6875, 0.7669, 0.6875, 0.7752, 0.7188, 0.7752, 0.7188, 0.7669, 0.45, 0.876, 0.4505, 0.8761, 0.4524, 0.8763, 0.4544, 0.8761, 0.4562, 0.8756, 0.4573, 0.875, 0.475, 0.875, 0.475, 0.9, 0.45, 0.9, 0.4375, 0.7803, 0.4375, 0.7886, 0.4688, 0.7886, 0.4688, 0.7803, 0.3125, 0.8093, 0.3125, 0.8176, 0.3438, 0.8176, 0.3438, 0.8093, 0.125, 0.7927, 0.125, 0.801, 0.1389, 0.801, 0.1562, 0.801, 0.1562, 0.7927, 0.1389, 0.7927, 0.8438, 0.7117, 0.8438, 0.72, 0.875, 0.72, 0.875, 0.7117, 0.4062, 0.7117, 0.4062, 0.72, 0.418, 0.72, 0.4375, 0.72, 0.4375, 0.7117, 0.418, 0.7117, 0.4375, 0.7669, 0.4375, 0.7752, 0.4688, 0.7752, 0.4688, 0.7669, 0.75, 0.7117, 0.75, 0.72, 0.7812, 0.72, 0.7812, 0.7117, 0.375, 0.7927, 0.375, 0.801, 0.4062, 0.801, 0.4062, 0.7927, 0.2812, 0.7117, 0.2812, 0.72, 0.3125, 0.72, 0.3125, 0.7117, 0.09375, 0.7669, 0.09375, 0.7752, 0.125, 0.7752, 0.125, 0.7669, 0.4688, 0.7927, 0.4688, 0.801, 0.5, 0.801, 0.5, 0.7927, 0.09375, 0.7117, 0.09375, 0.72, 0.125, 0.72, 0.125, 0.7117, 0.4688, 0.7669, 0.4688, 0.7752, 0.5, 0.7752, 0.5, 0.7669, 0.03125, 0.7803, 0.03125, 0.7886, 0.0625, 0.7886, 0.0625, 0.7803, 0.6875, 0.7117, 0.6875, 0.72, 0.7188, 0.72, 0.7188, 0.7117, 0.2812, 0.8093, 0.2812, 0.8176, 0.2943, 0.8176, 0.3125, 0.8176, 0.3125, 0.8093, 0.2943, 0.8093, 0.75, 0.7669, 0.75, 0.7752, 0.7812, 0.7752, 0.7812, 0.7669, 0.5312, 0.7669, 0.5312, 0.7752, 0.5625, 0.7752, 0.5625, 0.7669, 0.9062, 0.7117, 0.9062, 0.72, 0.9375, 0.72, 0.9375, 0.7117, 0.3438, 0.7117, 0.3438, 0.72, 0.375, 0.72, 0.375, 0.7117, 0.0, 0.7669, 0.0, 0.7752, 0.03125, 0.7752, 0.03125, 0.7669, 0.625, 0.7927, 0.625, 0.801, 0.6562, 0.801, 0.6562, 0.7927, 0.75, 0.7927, 0.75, 0.801, 0.7812, 0.801, 0.7812, 0.7927, 0.03125, 0.7669, 0.03125, 0.7752, 0.0625, 0.7752, 0.0625, 0.7669, 0.2188, 0.7803, 0.2188, 0.7886, 0.25, 0.7886, 0.25, 0.7803, 0.8125, 0.7803, 0.8125, 0.7886, 0.843, 0.7886, 0.8438, 0.7886, 0.8438, 0.7803, 0.843, 0.7803, 0.5312, 0.8093, 0.5312, 0.8176, 0.5625, 0.8176, 0.5625, 0.8093, 0.9688, 0.7669, 0.9688, 0.7752, 1.0, 0.7752, 1.0, 0.7669, 0.4062, 0.7927, 0.4062, 0.801, 0.4375, 0.801, 0.4375, 0.7927, 0.5625, 0.7927, 0.5625, 0.801, 0.5938, 0.801, 0.5938, 0.7927, 0.03125, 0.7927, 0.03125, 0.801, 0.0625, 0.801, 0.0625, 0.7927, 0.4062, 0.7669, 0.4062, 0.7752, 0.4375, 0.7752, 0.4375, 0.7669, 0.3125, 0.7117, 0.3125, 0.72, 0.3438, 0.72, 0.3438, 0.7117, 0.875, 0.7803, 0.875, 0.7886, 0.9062, 0.7886, 0.9062, 0.7803, 0.875, 0.7117, 0.875, 0.72, 0.9062, 0.72, 0.9062, 0.7117, 0.4062, 0.7803, 0.4062, 0.7886, 0.4375, 0.7886, 0.4375, 0.7803, 0.625, 0.7669, 0.625, 0.7752, 0.6562, 0.7752, 0.6562, 0.7669, 0.25, 0.7669, 0.25, 0.7752, 0.2725, 0.7752, 0.2812, 0.7752, 0.2812, 0.7669, 0.2725, 0.7669, 0.09375, 0.7803, 0.09375, 0.7886, 0.125, 0.7886, 0.125, 0.7803, 0.0625, 0.7927, 0.0625, 0.801, 0.09375, 0.801, 0.09375, 0.7927, 0.5625, 0.8093, 0.5625, 0.8176, 0.5938, 0.8176, 0.5938, 0.8093, 0.6875, 0.7927, 0.6875, 0.801, 0.7188, 0.801, 0.7188, 0.7927, 0.75, 0.8093, 0.75, 0.8176, 0.7812, 0.8176, 0.7812, 0.8093, 0.0625, 0.7669, 0.0625, 0.7752, 0.09375, 0.7752, 0.09375, 0.7669, 0.6562, 0.7117, 0.6562, 0.72, 0.6875, 0.72, 0.6875, 0.7117, 0.7812, 0.7669, 0.7812, 0.7752, 0.8125, 0.7752, 0.8125, 0.7669, 0.3438, 0.7803, 0.3438, 0.7886, 0.375, 0.7886, 0.375, 0.7803, 0.7188, 0.8093, 0.7188, 0.8176, 0.75, 0.8176, 0.75, 0.8093, 0.8125, 0.8093, 0.8125, 0.8176, 0.8438, 0.8176, 0.8438, 0.8093, 0.6562, 0.7927, 0.6562, 0.801, 0.6875, 0.801, 0.6875, 0.7927, 0.5938, 0.8093, 0.5938, 0.8176, 0.625, 0.8176, 0.625, 0.8093, 0.7188, 0.7669, 0.7188, 0.7752, 0.7275, 0.7752, 0.75, 0.7752, 0.75, 0.7669, 0.7275, 0.7669, 0.1875, 0.7669, 0.1875, 0.7752, 0.2188, 0.7752, 0.2188, 0.7669, 0.9375, 0.7803, 0.9375, 0.7886, 0.9688, 0.7886, 0.9688, 0.7803, 0.2812, 0.7803, 0.2812, 0.7886, 0.3125, 0.7886, 0.3125, 0.7803, 0.09375, 0.8093, 0.09375, 0.8176, 0.125, 0.8176, 0.125, 0.8093, 0.1875, 0.7803, 0.1875, 0.7886, 0.2188, 0.7886, 0.2188, 0.7803, 0.875, 0.8093, 0.875, 0.8176, 0.9062, 0.8176, 0.9062, 0.8093, 0.0, 0.7927, 0.0, 0.801, 0.03125, 0.801, 0.03125, 0.7927, 0.875, 0.7669, 0.875, 0.7752, 0.9062, 0.7752, 0.9062, 0.7669, 0.9688, 0.7927, 0.9688, 0.801, 1.0, 0.801, 1.0, 0.7927, 0.0, 0.7117, 0.0, 0.72, 0.03125, 0.72, 0.03125, 0.7117, 0.5938, 0.7927, 0.5938, 0.801, 0.625, 0.801, 0.625, 0.7927, 0.425, 0.06113, 0.425, 0.06117, 0.4263, 0.06269, 0.4278, 0.06393, 0.4295, 0.06485, 0.4314, 0.06542, 0.4333, 0.06561, 0.4353, 0.06542, 0.4372, 0.06485, 0.4389, 0.06393, 0.4404, 0.06269, 0.4417, 0.06117, 0.4426, 0.05944, 0.4431, 0.05757, 0.4433, 0.05561, 0.4431, 0.05366, 0.4426, 0.05179, 0.4417, 0.05006, 0.4416, 0.05, 0.45, 0.05, 0.45, 0.075, 0.425, 0.075, 0.5938, 0.7803, 0.5938, 0.7886, 0.625, 0.7886, 0.625, 0.7803, 0.3438, 0.7927, 0.3438, 0.801, 0.375, 0.801, 0.375, 0.7927, 0.9062, 0.7803, 0.9062, 0.7886, 0.9375, 0.7886, 0.9375, 0.7803, 0.1562, 0.7117, 0.1562, 0.72, 0.1875, 0.72, 0.1875, 0.7117, 0.125, 0.8093, 0.125, 0.8176, 0.1562, 0.8176, 0.1562, 0.8093, 0.9688, 0.7117, 0.9688, 0.72, 1.0, 0.72, 1.0, 0.7117, 0.7188, 0.7927, 0.7188, 0.801, 0.75, 0.801, 0.75, 0.7927, 0.9062, 0.7669, 0.9062, 0.7752, 0.9375, 0.7752, 0.9375, 0.7669, 0.0, 0.8093, 0.0, 0.8176, 0.03125, 0.8176, 0.03125, 0.8093, 0.3438, 0.7669, 0.3438, 0.7752, 0.3568, 0.7752, 0.375, 0.7752, 0.375, 0.7669, 0.3568, 0.7669, 0.7812, 0.7117, 0.7812, 0.72, 0.8125, 0.72, 0.8125, 0.7117, 0.55, 0.126, 0.5514, 0.1256, 0.5525, 0.125, 0.575, 0.125, 0.575, 0.15, 0.55, 0.15, 0.5, 0.7117, 0.5, 0.72, 0.5312, 0.72, 0.5312, 0.7117, 0.0625, 0.8093, 0.0625, 0.8176, 0.09375, 0.8176, 0.09375, 0.8093, 0.5938, 0.7669, 0.5938, 0.7752, 0.625, 0.7752, 0.625, 0.7669, 0.4375, 0.7117, 0.4375, 0.72, 0.4612, 0.72, 0.4688, 0.72, 0.4688, 0.7117, 0.4612, 0.7117, 0.7812, 0.7803, 0.7812, 0.7886, 0.8125, 0.7886, 0.8125, 0.7803])
me_cube.materials.append(mat_material)
me_cube.use_remesh_preserve_volume = False
me_cube.use_remesh_preserve_attributes = False
me_cube.use_mirror_vertex_groups = False
me_cube.update()

# ---- objects
ob_cube = bpy.data.objects.new('Cube', me_cube)
ob_light = bpy.data.objects.new('Light', light_light)
ob_camera = bpy.data.objects.new('Camera', cam_camera)

# ---- transforms, parenting, visibility, modifiers, constraints
ob_cube.location = (0.0, 0.0, 0.0)
ob_cube.scale = (10.0, 10.0, 0.05)
ob_cube.lock_rotations_4d = False
ob_cube.empty_display_type = 'ARROWS'
ob_cube.lineart.crease_threshold = 0.0
ob_light.location = (4.076, 1.005, 5.904)
ob_light.rotation_euler = (0.6503, 0.05522, 1.866)
ob_light.lock_rotations_4d = False
ob_light.empty_display_type = 'ARROWS'
ob_light.color = (0.0, 0.0, 0.0, 0.0)
ob_light.lineart.crease_threshold = 0.0
ob_camera.location = (7.359, -6.926, 4.958)
ob_camera.rotation_euler = (1.109, 0.0, 0.8149)
ob_camera.lock_rotations_4d = False
ob_camera.empty_display_type = 'ARROWS'
ob_camera.color = (0.0, 0.0, 0.0, 0.0)
ob_camera.display_type = 'WIRE'
ob_camera.lineart.crease_threshold = 0.0

# ---- collection membership
col_collection.objects.link(ob_cube)
col_collection.objects.link(ob_light)
col_collection.objects.link(ob_camera)

# ---- scene / render settings (as saved in the file)
scene.camera = ob_camera
scene.frame_start = 1; scene.frame_end = 250; scene.frame_set(0)
scene.render.engine = 'BLENDER_EEVEE_NEXT'
scene.cycles.use_denoising = False
scene.cycles.samples = 128
scene.cycles.sampling_pattern = 'TABULATED_SOBOL'
scene.cycles.use_adaptive_sampling = False
scene.cycles.use_light_tree = False
scene.view_settings.view_transform = 'Filmic'
bpy.context.view_layer.update()
